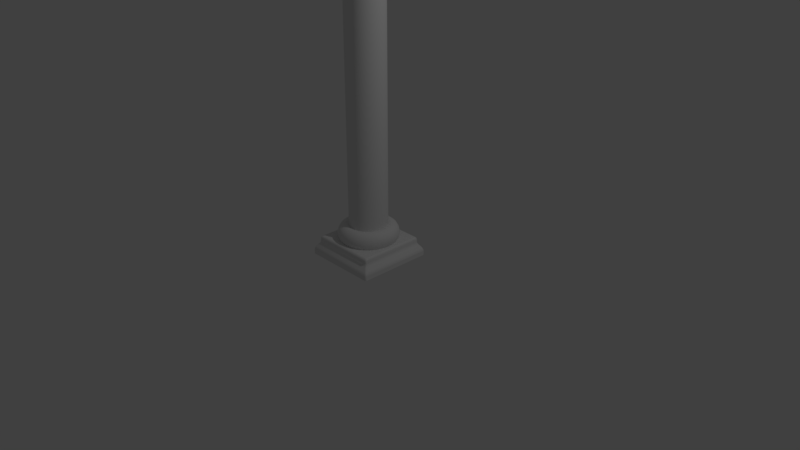# Source: pillar1.blend  (saved by Blender 2.79.0; exported with 4.5.12 LTS)
import bpy
from mathutils import Matrix  # noqa: F401  (used for matrix-valued properties, if any)

bpy.ops.wm.read_factory_settings(use_empty=True)
scene = bpy.context.scene
scene.name = 'Scene'

# ---- collections
col_collection_1 = bpy.data.collections.new('Collection 1'); scene.collection.children.link(col_collection_1)

# ---- world
world_world = bpy.data.worlds.new('World'); scene.world = world_world
world_world.color = (0.05088, 0.05088, 0.05088)
world_world.use_sun_shadow = False
world_world.sun_shadow_jitter_overblur = 0.0
world_world.cycles.sampling_method = 'MANUAL'

# ---- cameras
cam_camera = bpy.data.cameras.new('Camera')
cam_camera.clip_end = 100.0
cam_camera.lens = 35.0
cam_camera.sensor_width = 32.0
cam_camera.sensor_height = 18.0
cam_camera.ortho_scale = 7.314
cam_camera.dof.focus_distance = 0.0
cam_camera.dof.aperture_fstop = 128.0

# ---- lights
light_lamp = bpy.data.lights.new('Lamp', 'POINT')
light_lamp.transmission_factor = 0.0
light_lamp.cutoff_distance = 30.0
light_lamp.energy = 100.0
light_lamp.shadow_buffer_clip_start = 1.001
light_lamp.shadow_soft_size = 0.1
light_lamp.shadow_maximum_resolution = 0.006
light_lamp.use_absolute_resolution = True

# ---- meshes
me_cylinder = bpy.data.meshes.new('Cylinder')
me_cylinder.from_pydata([(4.016e-08, 0.25, 0.3125), (0.04877, 0.2452, 0.3125), (0.09567, 0.231, 0.3125), (0.1389, 0.2079, 0.3125), (0.1768, 0.1768, 0.3125), (0.2079, 0.1389, 0.3125), (0.231, 0.09567, 0.3125), (0.2452, 0.04877, 0.3125), (0.25, 2.464e-07, 0.3125), (0.2452, -0.04877, 0.3125), (0.231, -0.09567, 0.3125), (0.2079, -0.1389, 0.3125), (0.1768, -0.1768, 0.3125), (0.1389, -0.2079, 0.3125), (0.09567, -0.231, 0.3125), (0.04877, -0.2452, 0.3125), (-4.13e-08, -0.25, 0.3125), (-0.04877, -0.2452, 0.3125), (-0.09567, -0.231, 0.3125), (-0.1389, -0.2079, 0.3125), (-0.1768, -0.1768, 0.3125), (-0.2079, -0.1389, 0.3125), (-0.231, -0.09567, 0.3125), (-0.2452, -0.04877, 0.3125), (-0.25, 4.689e-07, 0.3125), (-0.2452, 0.04877, 0.3125), (-0.231, 0.09567, 0.3125), (-0.2079, 0.1389, 0.3125), (-0.1768, 0.1768, 0.3125), (-0.1389, 0.2079, 0.3125), (-0.09567, 0.231, 0.3125), (-0.04877, 0.2452, 0.3125), (0.3937, -1.227e-08, 0.325), (0.3854, -1.227e-08, 0.3728), (0.3617, -1.227e-08, 0.4134), (0.3262, -1.227e-08, 0.4405), (0.2844, -1.227e-08, 0.45), (0.2425, -1.227e-08, 0.4405), (0.207, -1.227e-08, 0.4134), (0.1833, -1.227e-08, 0.3728), (0.175, -1.227e-08, 0.325), (0.1833, -1.227e-08, 0.2772), (0.207, -1.227e-08, 0.2366), (0.2425, -1.227e-08, 0.2095), (0.2844, -1.227e-08, 0.2), (0.3262, -1.227e-08, 0.2095), (0.3617, -1.227e-08, 0.2366), (0.3854, -1.227e-08, 0.2772), (0.3862, 0.07682, 0.325), (0.378, 0.07519, 0.3728), (0.3548, 0.07057, 0.4134), (0.32, 0.06364, 0.4405), (0.2789, 0.05548, 0.45), (0.2379, 0.04731, 0.4405), (0.2031, 0.04039, 0.4134), (0.1798, 0.03577, 0.3728), (0.1716, 0.03414, 0.325), (0.1798, 0.03577, 0.2772), (0.2031, 0.04039, 0.2366), (0.2379, 0.04731, 0.2095), (0.2789, 0.05548, 0.2), (0.32, 0.06364, 0.2095), (0.3548, 0.07057, 0.2366), (0.378, 0.07519, 0.2772), (0.3638, 0.1507, 0.325), (0.3561, 0.1475, 0.3728), (0.3342, 0.1384, 0.4134), (0.3014, 0.1248, 0.4405), (0.2627, 0.1088, 0.45), (0.2241, 0.09281, 0.4405), (0.1913, 0.07923, 0.4134), (0.1694, 0.07016, 0.3728), (0.1617, 0.06697, 0.325), (0.1694, 0.07016, 0.2772), (0.1913, 0.07923, 0.2366), (0.2241, 0.09281, 0.2095), (0.2627, 0.1088, 0.2), (0.3014, 0.1248, 0.2095), (0.3342, 0.1384, 0.2366), (0.3561, 0.1475, 0.2772), (0.3274, 0.2188, 0.325), (0.3205, 0.2141, 0.3728), (0.3008, 0.201, 0.4134), (0.2713, 0.1812, 0.4405), (0.2364, 0.158, 0.45), (0.2016, 0.1347, 0.4405), (0.1721, 0.115, 0.4134), (0.1524, 0.1019, 0.3728), (0.1455, 0.09722, 0.325), (0.1524, 0.1019, 0.2772), (0.1721, 0.115, 0.2366), (0.2016, 0.1347, 0.2095), (0.2364, 0.158, 0.2), (0.2713, 0.1812, 0.2095), (0.3008, 0.201, 0.2366), (0.3205, 0.2141, 0.2772), (0.2784, 0.2784, 0.325), (0.2725, 0.2725, 0.3728), (0.2558, 0.2558, 0.4134), (0.2307, 0.2307, 0.4405), (0.2011, 0.2011, 0.45), (0.1715, 0.1715, 0.4405), (0.1464, 0.1464, 0.4134), (0.1296, 0.1296, 0.3728), (0.1237, 0.1237, 0.325), (0.1296, 0.1296, 0.2772), (0.1464, 0.1464, 0.2366), (0.1715, 0.1715, 0.2095), (0.2011, 0.2011, 0.2), (0.2307, 0.2307, 0.2095), (0.2558, 0.2558, 0.2366), (0.2725, 0.2725, 0.2772), (0.2188, 0.3274, 0.325), (0.2141, 0.3205, 0.3728), (0.201, 0.3008, 0.4134), (0.1812, 0.2713, 0.4405), (0.158, 0.2364, 0.45), (0.1347, 0.2016, 0.4405), (0.115, 0.1721, 0.4134), (0.1019, 0.1524, 0.3728), (0.09722, 0.1455, 0.325), (0.1019, 0.1524, 0.2772), (0.115, 0.1721, 0.2366), (0.1347, 0.2016, 0.2095), (0.158, 0.2364, 0.2), (0.1812, 0.2713, 0.2095), (0.201, 0.3008, 0.2366), (0.2141, 0.3205, 0.2772), (0.1507, 0.3638, 0.325), (0.1475, 0.3561, 0.3728), (0.1384, 0.3342, 0.4134), (0.1248, 0.3014, 0.4405), (0.1088, 0.2627, 0.45), (0.09281, 0.2241, 0.4405), (0.07923, 0.1913, 0.4134), (0.07016, 0.1694, 0.3728), (0.06697, 0.1617, 0.325), (0.07016, 0.1694, 0.2772), (0.07923, 0.1913, 0.2366), (0.09281, 0.2241, 0.2095), (0.1088, 0.2627, 0.2), (0.1248, 0.3014, 0.2095), (0.1384, 0.3342, 0.2366), (0.1475, 0.3561, 0.2772), (0.07682, 0.3862, 0.325), (0.07519, 0.378, 0.3728), (0.07057, 0.3548, 0.4134), (0.06364, 0.32, 0.4405), (0.05548, 0.2789, 0.45), (0.04731, 0.2379, 0.4405), (0.04039, 0.2031, 0.4134), (0.03577, 0.1798, 0.3728), (0.03414, 0.1716, 0.325), (0.03577, 0.1798, 0.2772), (0.04039, 0.2031, 0.2366), (0.04731, 0.2379, 0.2095), (0.05548, 0.2789, 0.2), (0.06364, 0.32, 0.2095), (0.07057, 0.3548, 0.2366), (0.07519, 0.378, 0.2772), (2.781e-08, 0.3937, 0.325), (2.719e-08, 0.3854, 0.3728), (2.54e-08, 0.3617, 0.4134), (2.272e-08, 0.3262, 0.4405), (1.956e-08, 0.2844, 0.45), (1.64e-08, 0.2425, 0.4405), (1.372e-08, 0.207, 0.4134), (1.193e-08, 0.1833, 0.3728), (1.13e-08, 0.175, 0.325), (1.193e-08, 0.1833, 0.2772), (1.372e-08, 0.207, 0.2366), (1.64e-08, 0.2425, 0.2095), (1.956e-08, 0.2844, 0.2), (2.272e-08, 0.3262, 0.2095), (2.54e-08, 0.3617, 0.2366), (2.719e-08, 0.3854, 0.2772), (-0.07682, 0.3862, 0.325), (-0.07519, 0.378, 0.3728), (-0.07057, 0.3548, 0.4134), (-0.06364, 0.32, 0.4405), (-0.05548, 0.2789, 0.45), (-0.04731, 0.2379, 0.4405), (-0.04039, 0.2031, 0.4134), (-0.03577, 0.1798, 0.3728), (-0.03414, 0.1716, 0.325), (-0.03577, 0.1798, 0.2772), (-0.04039, 0.2031, 0.2366), (-0.04731, 0.2379, 0.2095), (-0.05548, 0.2789, 0.2), (-0.06364, 0.32, 0.2095), (-0.07057, 0.3548, 0.2366), (-0.07519, 0.378, 0.2772), (-0.1507, 0.3638, 0.325), (-0.1475, 0.3561, 0.3728), (-0.1384, 0.3342, 0.4134), (-0.1248, 0.3014, 0.4405), (-0.1088, 0.2627, 0.45), (-0.09281, 0.2241, 0.4405), (-0.07923, 0.1913, 0.4134), (-0.07016, 0.1694, 0.3728), (-0.06697, 0.1617, 0.325), (-0.07016, 0.1694, 0.2772), (-0.07923, 0.1913, 0.2366), (-0.09281, 0.2241, 0.2095), (-0.1088, 0.2627, 0.2), (-0.1248, 0.3014, 0.2095), (-0.1384, 0.3342, 0.2366), (-0.1475, 0.3561, 0.2772), (-0.2188, 0.3274, 0.325), (-0.2141, 0.3205, 0.3728), (-0.201, 0.3008, 0.4134), (-0.1812, 0.2713, 0.4405), (-0.158, 0.2364, 0.45), (-0.1347, 0.2016, 0.4405), (-0.115, 0.1721, 0.4134), (-0.1019, 0.1524, 0.3728), (-0.09722, 0.1455, 0.325), (-0.1019, 0.1524, 0.2772), (-0.115, 0.1721, 0.2366), (-0.1347, 0.2016, 0.2095), (-0.158, 0.2364, 0.2), (-0.1812, 0.2713, 0.2095), (-0.201, 0.3008, 0.2366), (-0.2141, 0.3205, 0.2772), (-0.2784, 0.2784, 0.325), (-0.2725, 0.2725, 0.3728), (-0.2558, 0.2558, 0.4134), (-0.2307, 0.2307, 0.4405), (-0.2011, 0.2011, 0.45), (-0.1715, 0.1715, 0.4405), (-0.1464, 0.1464, 0.4134), (-0.1296, 0.1296, 0.3728), (-0.1237, 0.1237, 0.325), (-0.1296, 0.1296, 0.2772), (-0.1464, 0.1464, 0.2366), (-0.1715, 0.1715, 0.2095), (-0.2011, 0.2011, 0.2), (-0.2307, 0.2307, 0.2095), (-0.2558, 0.2558, 0.2366), (-0.2725, 0.2725, 0.2772), (-0.3274, 0.2188, 0.325), (-0.3205, 0.2141, 0.3728), (-0.3008, 0.201, 0.4134), (-0.2713, 0.1812, 0.4405), (-0.2364, 0.158, 0.45), (-0.2016, 0.1347, 0.4405), (-0.1721, 0.115, 0.4134), (-0.1524, 0.1019, 0.3728), (-0.1455, 0.09722, 0.325), (-0.1524, 0.1019, 0.2772), (-0.1721, 0.115, 0.2366), (-0.2016, 0.1347, 0.2095), (-0.2364, 0.158, 0.2), (-0.2713, 0.1812, 0.2095), (-0.3008, 0.201, 0.2366), (-0.3205, 0.2141, 0.2772), (-0.3638, 0.1507, 0.325), (-0.3561, 0.1475, 0.3728), (-0.3342, 0.1384, 0.4134), (-0.3014, 0.1248, 0.4405), (-0.2627, 0.1088, 0.45), (-0.2241, 0.09281, 0.4405), (-0.1913, 0.07923, 0.4134), (-0.1694, 0.07016, 0.3728), (-0.1617, 0.06697, 0.325), (-0.1694, 0.07016, 0.2772), (-0.1913, 0.07923, 0.2366), (-0.2241, 0.09281, 0.2095), (-0.2627, 0.1088, 0.2), (-0.3014, 0.1248, 0.2095), (-0.3342, 0.1384, 0.2366), (-0.3561, 0.1475, 0.2772), (-0.3862, 0.07682, 0.325), (-0.378, 0.07519, 0.3728), (-0.3548, 0.07057, 0.4134), (-0.32, 0.06364, 0.4405), (-0.2789, 0.05548, 0.45), (-0.2379, 0.04731, 0.4405), (-0.2031, 0.04039, 0.4134), (-0.1798, 0.03577, 0.3728), (-0.1716, 0.03414, 0.325), (-0.1798, 0.03577, 0.2772), (-0.2031, 0.04039, 0.2366), (-0.2379, 0.04731, 0.2095), (-0.2789, 0.05548, 0.2), (-0.32, 0.06364, 0.2095), (-0.3548, 0.07057, 0.2366), (-0.378, 0.07519, 0.2772), (-0.3937, 2.215e-08, 0.325), (-0.3854, 2.142e-08, 0.3728), (-0.3617, 1.935e-08, 0.4134), (-0.3262, 1.625e-08, 0.4405), (-0.2844, 1.259e-08, 0.45), (-0.2425, 8.931e-09, 0.4405), (-0.207, 5.829e-09, 0.4134), (-0.1833, 3.757e-09, 0.3728), (-0.175, 3.029e-09, 0.325), (-0.1833, 3.757e-09, 0.2772), (-0.207, 5.829e-09, 0.2366), (-0.2425, 8.931e-09, 0.2095), (-0.2844, 1.259e-08, 0.2), (-0.3262, 1.625e-08, 0.2095), (-0.3617, 1.935e-08, 0.2366), (-0.3854, 2.142e-08, 0.2772), (-0.3862, -0.07682, 0.325), (-0.378, -0.07519, 0.3728), (-0.3548, -0.07057, 0.4134), (-0.32, -0.06364, 0.4405), (-0.2789, -0.05548, 0.45), (-0.2379, -0.04731, 0.4405), (-0.2031, -0.04039, 0.4134), (-0.1798, -0.03577, 0.3728), (-0.1716, -0.03414, 0.325), (-0.1798, -0.03577, 0.2772), (-0.2031, -0.04039, 0.2366), (-0.2379, -0.04731, 0.2095), (-0.2789, -0.05548, 0.2), (-0.32, -0.06364, 0.2095), (-0.3548, -0.07057, 0.2366), (-0.378, -0.07519, 0.2772), (-0.3638, -0.1507, 0.325), (-0.3561, -0.1475, 0.3728), (-0.3342, -0.1384, 0.4134), (-0.3014, -0.1248, 0.4405), (-0.2627, -0.1088, 0.45), (-0.2241, -0.09281, 0.4405), (-0.1913, -0.07923, 0.4134), (-0.1694, -0.07016, 0.3728), (-0.1617, -0.06697, 0.325), (-0.1694, -0.07016, 0.2772), (-0.1913, -0.07923, 0.2366), (-0.2241, -0.09281, 0.2095), (-0.2627, -0.1088, 0.2), (-0.3014, -0.1248, 0.2095), (-0.3342, -0.1384, 0.2366), (-0.3561, -0.1475, 0.2772), (-0.3274, -0.2188, 0.325), (-0.3205, -0.2141, 0.3728), (-0.3008, -0.201, 0.4134), (-0.2713, -0.1812, 0.4405), (-0.2364, -0.158, 0.45), (-0.2016, -0.1347, 0.4405), (-0.1721, -0.115, 0.4134), (-0.1524, -0.1019, 0.3728), (-0.1455, -0.09722, 0.325), (-0.1524, -0.1019, 0.2772), (-0.1721, -0.115, 0.2366), (-0.2016, -0.1347, 0.2095), (-0.2364, -0.158, 0.2), (-0.2713, -0.1812, 0.2095), (-0.3008, -0.201, 0.2366), (-0.3205, -0.2141, 0.2772), (-0.2784, -0.2784, 0.325), (-0.2725, -0.2725, 0.3728), (-0.2558, -0.2558, 0.4134), (-0.2307, -0.2307, 0.4405), (-0.2011, -0.2011, 0.45), (-0.1715, -0.1715, 0.4405), (-0.1464, -0.1464, 0.4134), (-0.1296, -0.1296, 0.3728), (-0.1237, -0.1237, 0.325), (-0.1296, -0.1296, 0.2772), (-0.1464, -0.1464, 0.2366), (-0.1715, -0.1715, 0.2095), (-0.2011, -0.2011, 0.2), (-0.2307, -0.2307, 0.2095), (-0.2558, -0.2558, 0.2366), (-0.2725, -0.2725, 0.2772), (-0.2188, -0.3274, 0.325), (-0.2141, -0.3205, 0.3728), (-0.201, -0.3008, 0.4134), (-0.1812, -0.2713, 0.4405), (-0.158, -0.2364, 0.45), (-0.1347, -0.2016, 0.4405), (-0.115, -0.1721, 0.4134), (-0.1019, -0.1524, 0.3728), (-0.09722, -0.1455, 0.325), (-0.1019, -0.1524, 0.2772), (-0.115, -0.1721, 0.2366), (-0.1347, -0.2016, 0.2095), (-0.158, -0.2364, 0.2), (-0.1812, -0.2713, 0.2095), (-0.201, -0.3008, 0.2366), (-0.2141, -0.3205, 0.2772), (-0.1507, -0.3638, 0.325), (-0.1475, -0.3561, 0.3728), (-0.1384, -0.3342, 0.4134), (-0.1248, -0.3014, 0.4405), (-0.1088, -0.2627, 0.45), (-0.09281, -0.2241, 0.4405), (-0.07923, -0.1913, 0.4134), (-0.07016, -0.1694, 0.3728), (-0.06697, -0.1617, 0.325), (-0.07016, -0.1694, 0.2772), (-0.07923, -0.1913, 0.2366), (-0.09281, -0.2241, 0.2095), (-0.1088, -0.2627, 0.2), (-0.1248, -0.3014, 0.2095), (-0.1384, -0.3342, 0.2366), (-0.1475, -0.3561, 0.2772), (-0.07682, -0.3862, 0.325), (-0.07519, -0.378, 0.3728), (-0.07057, -0.3548, 0.4134), (-0.06364, -0.32, 0.4405), (-0.05548, -0.2789, 0.45), (-0.04731, -0.2379, 0.4405), (-0.04039, -0.2031, 0.4134), (-0.03577, -0.1798, 0.3728), (-0.03414, -0.1716, 0.325), (-0.03577, -0.1798, 0.2772), (-0.04039, -0.2031, 0.2366), (-0.04731, -0.2379, 0.2095), (-0.05548, -0.2789, 0.2), (-0.06364, -0.32, 0.2095), (-0.07057, -0.3548, 0.2366), (-0.07519, -0.378, 0.2772), (2.781e-08, -0.3937, 0.325), (2.719e-08, -0.3854, 0.3728), (2.54e-08, -0.3617, 0.4134), (2.272e-08, -0.3262, 0.4405), (1.956e-08, -0.2844, 0.45), (1.64e-08, -0.2425, 0.4405), (1.372e-08, -0.207, 0.4134), (1.193e-08, -0.1833, 0.3728), (1.13e-08, -0.175, 0.325), (1.193e-08, -0.1833, 0.2772), (1.372e-08, -0.207, 0.2366), (1.64e-08, -0.2425, 0.2095), (1.956e-08, -0.2844, 0.2), (2.272e-08, -0.3262, 0.2095), (2.54e-08, -0.3617, 0.2366), (2.719e-08, -0.3854, 0.2772), (0.07682, -0.3862, 0.325), (0.07519, -0.378, 0.3728), (0.07057, -0.3548, 0.4134), (0.06364, -0.32, 0.4405), (0.05548, -0.2789, 0.45), (0.04731, -0.2379, 0.4405), (0.04039, -0.2031, 0.4134), (0.03577, -0.1798, 0.3728), (0.03414, -0.1716, 0.325), (0.03577, -0.1798, 0.2772), (0.04039, -0.2031, 0.2366), (0.04731, -0.2379, 0.2095), (0.05548, -0.2789, 0.2), (0.06364, -0.32, 0.2095), (0.07057, -0.3548, 0.2366), (0.07519, -0.378, 0.2772), (0.1507, -0.3638, 0.325), (0.1475, -0.3561, 0.3728), (0.1384, -0.3342, 0.4134), (0.1248, -0.3014, 0.4405), (0.1088, -0.2627, 0.45), (0.09281, -0.2241, 0.4405), (0.07923, -0.1913, 0.4134), (0.07016, -0.1694, 0.3728), (0.06697, -0.1617, 0.325), (0.07016, -0.1694, 0.2772), (0.07923, -0.1913, 0.2366), (0.09281, -0.2241, 0.2095), (0.1088, -0.2627, 0.2), (0.1248, -0.3014, 0.2095), (0.1384, -0.3342, 0.2366), (0.1475, -0.3561, 0.2772), (0.2188, -0.3274, 0.325), (0.2141, -0.3205, 0.3728), (0.201, -0.3008, 0.4134), (0.1812, -0.2713, 0.4405), (0.158, -0.2364, 0.45), (0.1347, -0.2016, 0.4405), (0.115, -0.1721, 0.4134), (0.1019, -0.1524, 0.3728), (0.09722, -0.1455, 0.325), (0.1019, -0.1524, 0.2772), (0.115, -0.1721, 0.2366), (0.1347, -0.2016, 0.2095), (0.158, -0.2364, 0.2), (0.1812, -0.2713, 0.2095), (0.201, -0.3008, 0.2366), (0.2141, -0.3205, 0.2772), (0.2784, -0.2784, 0.325), (0.2725, -0.2725, 0.3728), (0.2558, -0.2558, 0.4134), (0.2307, -0.2307, 0.4405), (0.2011, -0.2011, 0.45), (0.1715, -0.1715, 0.4405), (0.1464, -0.1464, 0.4134), (0.1296, -0.1296, 0.3728), (0.1237, -0.1237, 0.325), (0.1296, -0.1296, 0.2772), (0.1464, -0.1464, 0.2366), (0.1715, -0.1715, 0.2095), (0.2011, -0.2011, 0.2), (0.2307, -0.2307, 0.2095), (0.2558, -0.2558, 0.2366), (0.2725, -0.2725, 0.2772), (0.3274, -0.2188, 0.325), (0.3205, -0.2141, 0.3728), (0.3008, -0.201, 0.4134), (0.2713, -0.1812, 0.4405), (0.2364, -0.158, 0.45), (0.2016, -0.1347, 0.4405), (0.1721, -0.115, 0.4134), (0.1524, -0.1019, 0.3728), (0.1455, -0.09722, 0.325), (0.1524, -0.1019, 0.2772), (0.1721, -0.115, 0.2366), (0.2016, -0.1347, 0.2095), (0.2364, -0.158, 0.2), (0.2713, -0.1812, 0.2095), (0.3008, -0.201, 0.2366), (0.3205, -0.2141, 0.2772), (0.3638, -0.1507, 0.325), (0.3561, -0.1475, 0.3728), (0.3342, -0.1384, 0.4134), (0.3014, -0.1248, 0.4405), (0.2627, -0.1088, 0.45), (0.2241, -0.09281, 0.4405), (0.1913, -0.07923, 0.4134), (0.1694, -0.07016, 0.3728), (0.1617, -0.06697, 0.325), (0.1694, -0.07016, 0.2772), (0.1913, -0.07923, 0.2366), (0.2241, -0.09281, 0.2095), (0.2627, -0.1088, 0.2), (0.3014, -0.1248, 0.2095), (0.3342, -0.1384, 0.2366), (0.3561, -0.1475, 0.2772), (0.3862, -0.07682, 0.325), (0.378, -0.07519, 0.3728), (0.3548, -0.07057, 0.4134), (0.32, -0.06364, 0.4405), (0.2789, -0.05548, 0.45), (0.2379, -0.04731, 0.4405), (0.2031, -0.04039, 0.4134), (0.1798, -0.03577, 0.3728), (0.1716, -0.03414, 0.325), (0.1798, -0.03577, 0.2772), (0.2031, -0.04039, 0.2366), (0.2379, -0.04731, 0.2095), (0.2789, -0.05548, 0.2), (0.32, -0.06364, 0.2095), (0.3548, -0.07057, 0.2366), (0.378, -0.07519, 0.2772), (-0.4819, -0.5, 0.0), (-0.5, -0.4819, 0.0), (-0.4947, -0.4947, 0.0), (-0.5, 0.4819, 0.0), (-0.4819, 0.5, 0.0), (-0.4947, 0.4947, 0.0), (0.5, -0.4819, 0.0), (0.4819, -0.5, 0.0), (0.4947, -0.4947, 0.0), (0.4819, 0.5, 0.0), (0.5, 0.4819, 0.0), (0.4947, 0.4947, 0.0), (-0.4125, -0.3944, 0.25), (-0.3944, -0.4125, 0.25), (-0.4072, -0.4072, 0.25), (-0.4375, -0.4194, 0.225), (-0.4194, -0.4375, 0.225), (-0.4322, -0.4322, 0.225), (-0.4302, -0.4121, 0.2427), (-0.4121, -0.4302, 0.2427), (-0.4249, -0.4249, 0.2427), (-0.3944, 0.4125, 0.25), (-0.4125, 0.3944, 0.25), (-0.4072, 0.4072, 0.25), (-0.4194, 0.4375, 0.225), (-0.4375, 0.4194, 0.225), (-0.4322, 0.4322, 0.225), (-0.4121, 0.4302, 0.2427), (-0.4302, 0.4121, 0.2427), (-0.4249, 0.4249, 0.2427), (0.3944, -0.4125, 0.25), (0.4125, -0.3944, 0.25), (0.4072, -0.4072, 0.25), (0.4194, -0.4375, 0.225), (0.4375, -0.4194, 0.225), (0.4322, -0.4322, 0.225), (0.4121, -0.4302, 0.2427), (0.4302, -0.4121, 0.2427), (0.4249, -0.4249, 0.2427), (0.4125, 0.3944, 0.25), (0.3944, 0.4125, 0.25), (0.4072, 0.4072, 0.25), (0.4375, 0.4194, 0.225), (0.4194, 0.4375, 0.225), (0.4322, 0.4322, 0.225), (0.4302, 0.4121, 0.2427), (0.4121, 0.4302, 0.2427), (0.4249, 0.4249, 0.2427), (-0.4669, -0.485, 0.1033), (-0.485, -0.4669, 0.1033), (-0.4797, -0.4797, 0.1033), (-0.5, -0.4819, 0.05833), (-0.4819, -0.5, 0.05833), (-0.4947, -0.4947, 0.05833), (-0.4956, -0.4775, 0.08187), (-0.4775, -0.4956, 0.08187), (-0.4903, -0.4903, 0.08187), (-0.4194, -0.4375, 0.1917), (-0.4375, -0.4194, 0.1917), (-0.4322, -0.4322, 0.1917), (-0.4525, -0.4344, 0.1467), (-0.4344, -0.4525, 0.1467), (-0.4472, -0.4472, 0.1467), (-0.4419, -0.4238, 0.1681), (-0.4238, -0.4419, 0.1681), (-0.4366, -0.4366, 0.1681), (-0.4344, 0.4525, 0.1467), (-0.4525, 0.4344, 0.1467), (-0.4472, 0.4472, 0.1467), (-0.4375, 0.4194, 0.1917), (-0.4194, 0.4375, 0.1917), (-0.4322, 0.4322, 0.1917), (-0.4238, 0.4419, 0.1681), (-0.4419, 0.4238, 0.1681), (-0.4366, 0.4366, 0.1681), (-0.4819, 0.5, 0.05833), (-0.5, 0.4819, 0.05833), (-0.4947, 0.4947, 0.05833), (-0.485, 0.4669, 0.1033), (-0.4669, 0.485, 0.1033), (-0.4797, 0.4797, 0.1033), (-0.4775, 0.4956, 0.08187), (-0.4956, 0.4775, 0.08187), (-0.4903, 0.4903, 0.08187), (0.4525, 0.4344, 0.1467), (0.4344, 0.4525, 0.1467), (0.4472, 0.4472, 0.1467), (0.4194, 0.4375, 0.1917), (0.4375, 0.4194, 0.1917), (0.4322, 0.4322, 0.1917), (0.4419, 0.4238, 0.1681), (0.4238, 0.4419, 0.1681), (0.4366, 0.4366, 0.1681), (0.5, 0.4819, 0.05833), (0.4819, 0.5, 0.05833), (0.4947, 0.4947, 0.05833), (0.4669, 0.485, 0.1033), (0.485, 0.4669, 0.1033), (0.4797, 0.4797, 0.1033), (0.4956, 0.4775, 0.08187), (0.4775, 0.4956, 0.08187), (0.4903, 0.4903, 0.08187), (0.4344, -0.4525, 0.1467), (0.4525, -0.4344, 0.1467), (0.4472, -0.4472, 0.1467), (0.4375, -0.4194, 0.1917), (0.4194, -0.4375, 0.1917), (0.4322, -0.4322, 0.1917), (0.4238, -0.4419, 0.1681), (0.4419, -0.4238, 0.1681), (0.4366, -0.4366, 0.1681), (0.4819, -0.5, 0.05833), (0.5, -0.4819, 0.05833), (0.4947, -0.4947, 0.05833), (0.485, -0.4669, 0.1033), (0.4669, -0.485, 0.1033), (0.4797, -0.4797, 0.1033), (0.4775, -0.4956, 0.08187), (0.4956, -0.4775, 0.08187), (0.4903, -0.4903, 0.08187), (4.016e-08, 0.25, 5.75), (0.04877, 0.2452, 5.75), (0.09567, 0.231, 5.75), (0.1389, 0.2079, 5.75), (0.1768, 0.1768, 5.75), (0.2079, 0.1389, 5.75), (0.231, 0.09567, 5.75), (0.2452, 0.04877, 5.75), (0.25, 2.464e-07, 5.75), (0.2452, -0.04877, 5.75), (0.231, -0.09567, 5.75), (0.2079, -0.1389, 5.75), (0.1768, -0.1768, 5.75), (0.1389, -0.2079, 5.75), (0.09567, -0.231, 5.75), (0.04877, -0.2452, 5.75), (-4.13e-08, -0.25, 5.75), (-0.04877, -0.2452, 5.75), (-0.09567, -0.231, 5.75), (-0.1389, -0.2079, 5.75), (-0.1768, -0.1768, 5.75), (-0.2079, -0.1389, 5.75), (-0.231, -0.09567, 5.75), (-0.2452, -0.04877, 5.75), (-0.25, 4.689e-07, 5.75), (-0.2452, 0.04877, 5.75), (-0.231, 0.09567, 5.75), (-0.2079, 0.1389, 5.75), (-0.1768, 0.1768, 5.75), (-0.1389, 0.2079, 5.75), (-0.09567, 0.231, 5.75), (-0.04877, 0.2452, 5.75), (0.3937, -1.227e-08, 5.738), (0.3854, -1.227e-08, 5.69), (0.3617, -1.227e-08, 5.649), (0.3262, -1.227e-08, 5.622), (0.2844, -1.227e-08, 5.613), (0.2425, -1.227e-08, 5.622), (0.207, -1.227e-08, 5.649), (0.1833, -1.227e-08, 5.69), (0.175, -1.227e-08, 5.738), (0.1833, -1.227e-08, 5.785), (0.207, -1.227e-08, 5.826), (0.2425, -1.227e-08, 5.853), (0.2844, -1.227e-08, 5.863), (0.3262, -1.227e-08, 5.853), (0.3617, -1.227e-08, 5.826), (0.3854, -1.227e-08, 5.785), (0.3862, 0.07682, 5.738), (0.378, 0.07519, 5.69), (0.3548, 0.07057, 5.649), (0.32, 0.06364, 5.622), (0.2789, 0.05548, 5.613), (0.2379, 0.04731, 5.622), (0.2031, 0.04039, 5.649), (0.1798, 0.03577, 5.69), (0.1716, 0.03414, 5.738), (0.1798, 0.03577, 5.785), (0.2031, 0.04039, 5.826), (0.2379, 0.04731, 5.853), (0.2789, 0.05548, 5.863), (0.32, 0.06364, 5.853), (0.3548, 0.07057, 5.826), (0.378, 0.07519, 5.785), (0.3638, 0.1507, 5.738), (0.3561, 0.1475, 5.69), (0.3342, 0.1384, 5.649), (0.3014, 0.1248, 5.622), (0.2627, 0.1088, 5.613), (0.2241, 0.09281, 5.622), (0.1913, 0.07923, 5.649), (0.1694, 0.07016, 5.69), (0.1617, 0.06697, 5.738), (0.1694, 0.07016, 5.785), (0.1913, 0.07923, 5.826), (0.2241, 0.09281, 5.853), (0.2627, 0.1088, 5.863), (0.3014, 0.1248, 5.853), (0.3342, 0.1384, 5.826), (0.3561, 0.1475, 5.785), (0.3274, 0.2188, 5.738), (0.3205, 0.2141, 5.69), (0.3008, 0.201, 5.649), (0.2713, 0.1812, 5.622), (0.2364, 0.158, 5.613), (0.2016, 0.1347, 5.622), (0.1721, 0.115, 5.649), (0.1524, 0.1019, 5.69), (0.1455, 0.09722, 5.738), (0.1524, 0.1019, 5.785), (0.1721, 0.115, 5.826), (0.2016, 0.1347, 5.853), (0.2364, 0.158, 5.863), (0.2713, 0.1812, 5.853), (0.3008, 0.201, 5.826), (0.3205, 0.2141, 5.785), (0.2784, 0.2784, 5.738), (0.2725, 0.2725, 5.69), (0.2558, 0.2558, 5.649), (0.2307, 0.2307, 5.622), (0.2011, 0.2011, 5.613), (0.1715, 0.1715, 5.622), (0.1464, 0.1464, 5.649), (0.1296, 0.1296, 5.69), (0.1237, 0.1237, 5.738), (0.1296, 0.1296, 5.785), (0.1464, 0.1464, 5.826), (0.1715, 0.1715, 5.853), (0.2011, 0.2011, 5.863), (0.2307, 0.2307, 5.853), (0.2558, 0.2558, 5.826), (0.2725, 0.2725, 5.785), (0.2188, 0.3274, 5.738), (0.2141, 0.3205, 5.69), (0.201, 0.3008, 5.649), (0.1812, 0.2713, 5.622), (0.158, 0.2364, 5.613), (0.1347, 0.2016, 5.622), (0.115, 0.1721, 5.649), (0.1019, 0.1524, 5.69), (0.09722, 0.1455, 5.738), (0.1019, 0.1524, 5.785), (0.115, 0.1721, 5.826), (0.1347, 0.2016, 5.853), (0.158, 0.2364, 5.863), (0.1812, 0.2713, 5.853), (0.201, 0.3008, 5.826), (0.2141, 0.3205, 5.785), (0.1507, 0.3638, 5.738), (0.1475, 0.3561, 5.69), (0.1384, 0.3342, 5.649), (0.1248, 0.3014, 5.622), (0.1088, 0.2627, 5.613), (0.09281, 0.2241, 5.622), (0.07923, 0.1913, 5.649), (0.07016, 0.1694, 5.69), (0.06697, 0.1617, 5.738), (0.07016, 0.1694, 5.785), (0.07923, 0.1913, 5.826), (0.09281, 0.2241, 5.853), (0.1088, 0.2627, 5.863), (0.1248, 0.3014, 5.853), (0.1384, 0.3342, 5.826), (0.1475, 0.3561, 5.785), (0.07682, 0.3862, 5.738), (0.07519, 0.378, 5.69), (0.07057, 0.3548, 5.649), (0.06364, 0.32, 5.622), (0.05548, 0.2789, 5.613), (0.04731, 0.2379, 5.622), (0.04039, 0.2031, 5.649), (0.03577, 0.1798, 5.69), (0.03414, 0.1716, 5.738), (0.03577, 0.1798, 5.785), (0.04039, 0.2031, 5.826), (0.04731, 0.2379, 5.853), (0.05548, 0.2789, 5.863), (0.06364, 0.32, 5.853), (0.07057, 0.3548, 5.826), (0.07519, 0.378, 5.785), (2.781e-08, 0.3937, 5.738), (2.719e-08, 0.3854, 5.69), (2.54e-08, 0.3617, 5.649), (2.272e-08, 0.3262, 5.622), (1.956e-08, 0.2844, 5.613), (1.64e-08, 0.2425, 5.622), (1.372e-08, 0.207, 5.649), (1.193e-08, 0.1833, 5.69), (1.13e-08, 0.175, 5.738), (1.193e-08, 0.1833, 5.785), (1.372e-08, 0.207, 5.826), (1.64e-08, 0.2425, 5.853), (1.956e-08, 0.2844, 5.863), (2.272e-08, 0.3262, 5.853), (2.54e-08, 0.3617, 5.826), (2.719e-08, 0.3854, 5.785), (-0.07682, 0.3862, 5.738), (-0.07519, 0.378, 5.69), (-0.07057, 0.3548, 5.649), (-0.06364, 0.32, 5.622), (-0.05548, 0.2789, 5.613), (-0.04731, 0.2379, 5.622), (-0.04039, 0.2031, 5.649), (-0.03577, 0.1798, 5.69), (-0.03414, 0.1716, 5.738), (-0.03577, 0.1798, 5.785), (-0.04039, 0.2031, 5.826), (-0.04731, 0.2379, 5.853), (-0.05548, 0.2789, 5.863), (-0.06364, 0.32, 5.853), (-0.07057, 0.3548, 5.826), (-0.07519, 0.378, 5.785), (-0.1507, 0.3638, 5.738), (-0.1475, 0.3561, 5.69), (-0.1384, 0.3342, 5.649), (-0.1248, 0.3014, 5.622), (-0.1088, 0.2627, 5.613), (-0.09281, 0.2241, 5.622), (-0.07923, 0.1913, 5.649), (-0.07016, 0.1694, 5.69), (-0.06697, 0.1617, 5.738), (-0.07016, 0.1694, 5.785), (-0.07923, 0.1913, 5.826), (-0.09281, 0.2241, 5.853), (-0.1088, 0.2627, 5.863), (-0.1248, 0.3014, 5.853), (-0.1384, 0.3342, 5.826), (-0.1475, 0.3561, 5.785), (-0.2188, 0.3274, 5.738), (-0.2141, 0.3205, 5.69), (-0.201, 0.3008, 5.649), (-0.1812, 0.2713, 5.622), (-0.158, 0.2364, 5.613), (-0.1347, 0.2016, 5.622), (-0.115, 0.1721, 5.649), (-0.1019, 0.1524, 5.69), (-0.09722, 0.1455, 5.738), (-0.1019, 0.1524, 5.785), (-0.115, 0.1721, 5.826), (-0.1347, 0.2016, 5.853), (-0.158, 0.2364, 5.863), (-0.1812, 0.2713, 5.853), (-0.201, 0.3008, 5.826), (-0.2141, 0.3205, 5.785), (-0.2784, 0.2784, 5.738), (-0.2725, 0.2725, 5.69), (-0.2558, 0.2558, 5.649), (-0.2307, 0.2307, 5.622), (-0.2011, 0.2011, 5.613), (-0.1715, 0.1715, 5.622), (-0.1464, 0.1464, 5.649), (-0.1296, 0.1296, 5.69), (-0.1237, 0.1237, 5.738), (-0.1296, 0.1296, 5.785), (-0.1464, 0.1464, 5.826), (-0.1715, 0.1715, 5.853), (-0.2011, 0.2011, 5.863), (-0.2307, 0.2307, 5.853), (-0.2558, 0.2558, 5.826), (-0.2725, 0.2725, 5.785), (-0.3274, 0.2188, 5.738), (-0.3205, 0.2141, 5.69), (-0.3008, 0.201, 5.649), (-0.2713, 0.1812, 5.622), (-0.2364, 0.158, 5.613), (-0.2016, 0.1347, 5.622), (-0.1721, 0.115, 5.649), (-0.1524, 0.1019, 5.69), (-0.1455, 0.09722, 5.738), (-0.1524, 0.1019, 5.785), (-0.1721, 0.115, 5.826), (-0.2016, 0.1347, 5.853), (-0.2364, 0.158, 5.863), (-0.2713, 0.1812, 5.853), (-0.3008, 0.201, 5.826), (-0.3205, 0.2141, 5.785), (-0.3638, 0.1507, 5.738), (-0.3561, 0.1475, 5.69), (-0.3342, 0.1384, 5.649), (-0.3014, 0.1248, 5.622), (-0.2627, 0.1088, 5.613), (-0.2241, 0.09281, 5.622), (-0.1913, 0.07923, 5.649), (-0.1694, 0.07016, 5.69), (-0.1617, 0.06697, 5.738), (-0.1694, 0.07016, 5.785), (-0.1913, 0.07923, 5.826), (-0.2241, 0.09281, 5.853), (-0.2627, 0.1088, 5.863), (-0.3014, 0.1248, 5.853), (-0.3342, 0.1384, 5.826), (-0.3561, 0.1475, 5.785), (-0.3862, 0.07682, 5.738), (-0.378, 0.07519, 5.69), (-0.3548, 0.07057, 5.649), (-0.32, 0.06364, 5.622), (-0.2789, 0.05548, 5.613), (-0.2379, 0.04731, 5.622), (-0.2031, 0.04039, 5.649), (-0.1798, 0.03577, 5.69), (-0.1716, 0.03414, 5.738), (-0.1798, 0.03577, 5.785), (-0.2031, 0.04039, 5.826), (-0.2379, 0.04731, 5.853), (-0.2789, 0.05548, 5.863), (-0.32, 0.06364, 5.853), (-0.3548, 0.07057, 5.826), (-0.378, 0.07519, 5.785), (-0.3937, 2.215e-08, 5.738), (-0.3854, 2.142e-08, 5.69), (-0.3617, 1.935e-08, 5.649), (-0.3262, 1.625e-08, 5.622), (-0.2844, 1.259e-08, 5.613), (-0.2425, 8.931e-09, 5.622), (-0.207, 5.829e-09, 5.649), (-0.1833, 3.757e-09, 5.69), (-0.175, 3.029e-09, 5.738), (-0.1833, 3.757e-09, 5.785), (-0.207, 5.829e-09, 5.826), (-0.2425, 8.931e-09, 5.853), (-0.2844, 1.259e-08, 5.863), (-0.3262, 1.625e-08, 5.853), (-0.3617, 1.935e-08, 5.826), (-0.3854, 2.142e-08, 5.785), (-0.3862, -0.07682, 5.738), (-0.378, -0.07519, 5.69), (-0.3548, -0.07057, 5.649), (-0.32, -0.06364, 5.622), (-0.2789, -0.05548, 5.613), (-0.2379, -0.04731, 5.622), (-0.2031, -0.04039, 5.649), (-0.1798, -0.03577, 5.69), (-0.1716, -0.03414, 5.738), (-0.1798, -0.03577, 5.785), (-0.2031, -0.04039, 5.826), (-0.2379, -0.04731, 5.853), (-0.2789, -0.05548, 5.863), (-0.32, -0.06364, 5.853), (-0.3548, -0.07057, 5.826), (-0.378, -0.07519, 5.785), (-0.3638, -0.1507, 5.738), (-0.3561, -0.1475, 5.69), (-0.3342, -0.1384, 5.649), (-0.3014, -0.1248, 5.622), (-0.2627, -0.1088, 5.613), (-0.2241, -0.09281, 5.622), (-0.1913, -0.07923, 5.649), (-0.1694, -0.07016, 5.69), (-0.1617, -0.06697, 5.738), (-0.1694, -0.07016, 5.785), (-0.1913, -0.07923, 5.826), (-0.2241, -0.09281, 5.853), (-0.2627, -0.1088, 5.863), (-0.3014, -0.1248, 5.853), (-0.3342, -0.1384, 5.826), (-0.3561, -0.1475, 5.785), (-0.3274, -0.2188, 5.738), (-0.3205, -0.2141, 5.69), (-0.3008, -0.201, 5.649), (-0.2713, -0.1812, 5.622), (-0.2364, -0.158, 5.613), (-0.2016, -0.1347, 5.622), (-0.1721, -0.115, 5.649), (-0.1524, -0.1019, 5.69), (-0.1455, -0.09722, 5.738), (-0.1524, -0.1019, 5.785), (-0.1721, -0.115, 5.826), (-0.2016, -0.1347, 5.853), (-0.2364, -0.158, 5.863), (-0.2713, -0.1812, 5.853), (-0.3008, -0.201, 5.826), (-0.3205, -0.2141, 5.785), (-0.2784, -0.2784, 5.738), (-0.2725, -0.2725, 5.69), (-0.2558, -0.2558, 5.649), (-0.2307, -0.2307, 5.622), (-0.2011, -0.2011, 5.613), (-0.1715, -0.1715, 5.622), (-0.1464, -0.1464, 5.649), (-0.1296, -0.1296, 5.69), (-0.1237, -0.1237, 5.738), (-0.1296, -0.1296, 5.785), (-0.1464, -0.1464, 5.826), (-0.1715, -0.1715, 5.853), (-0.2011, -0.2011, 5.863), (-0.2307, -0.2307, 5.853), (-0.2558, -0.2558, 5.826), (-0.2725, -0.2725, 5.785), (-0.2188, -0.3274, 5.738), (-0.2141, -0.3205, 5.69), (-0.201, -0.3008, 5.649), (-0.1812, -0.2713, 5.622), (-0.158, -0.2364, 5.613), (-0.1347, -0.2016, 5.622), (-0.115, -0.1721, 5.649), (-0.1019, -0.1524, 5.69), (-0.09722, -0.1455, 5.738), (-0.1019, -0.1524, 5.785), (-0.115, -0.1721, 5.826), (-0.1347, -0.2016, 5.853), (-0.158, -0.2364, 5.863), (-0.1812, -0.2713, 5.853), (-0.201, -0.3008, 5.826), (-0.2141, -0.3205, 5.785), (-0.1507, -0.3638, 5.738), (-0.1475, -0.3561, 5.69), (-0.1384, -0.3342, 5.649), (-0.1248, -0.3014, 5.622), (-0.1088, -0.2627, 5.613), (-0.09281, -0.2241, 5.622), (-0.07923, -0.1913, 5.649), (-0.07016, -0.1694, 5.69), (-0.06697, -0.1617, 5.738), (-0.07016, -0.1694, 5.785), (-0.07923, -0.1913, 5.826), (-0.09281, -0.2241, 5.853), (-0.1088, -0.2627, 5.863), (-0.1248, -0.3014, 5.853), (-0.1384, -0.3342, 5.826), (-0.1475, -0.3561, 5.785), (-0.07682, -0.3862, 5.738), (-0.07519, -0.378, 5.69), (-0.07057, -0.3548, 5.649), (-0.06364, -0.32, 5.622), (-0.05548, -0.2789, 5.613), (-0.04731, -0.2379, 5.622), (-0.04039, -0.2031, 5.649), (-0.03577, -0.1798, 5.69), (-0.03414, -0.1716, 5.738), (-0.03577, -0.1798, 5.785), (-0.04039, -0.2031, 5.826), (-0.04731, -0.2379, 5.853), (-0.05548, -0.2789, 5.863), (-0.06364, -0.32, 5.853), (-0.07057, -0.3548, 5.826), (-0.07519, -0.378, 5.785), (2.781e-08, -0.3937, 5.738), (2.719e-08, -0.3854, 5.69), (2.54e-08, -0.3617, 5.649), (2.272e-08, -0.3262, 5.622), (1.956e-08, -0.2844, 5.613), (1.64e-08, -0.2425, 5.622), (1.372e-08, -0.207, 5.649), (1.193e-08, -0.1833, 5.69), (1.13e-08, -0.175, 5.738), (1.193e-08, -0.1833, 5.785), (1.372e-08, -0.207, 5.826), (1.64e-08, -0.2425, 5.853), (1.956e-08, -0.2844, 5.863), (2.272e-08, -0.3262, 5.853), (2.54e-08, -0.3617, 5.826), (2.719e-08, -0.3854, 5.785), (0.07682, -0.3862, 5.738), (0.07519, -0.378, 5.69), (0.07057, -0.3548, 5.649), (0.06364, -0.32, 5.622), (0.05548, -0.2789, 5.613), (0.04731, -0.2379, 5.622), (0.04039, -0.2031, 5.649), (0.03577, -0.1798, 5.69), (0.03414, -0.1716, 5.738), (0.03577, -0.1798, 5.785), (0.04039, -0.2031, 5.826), (0.04731, -0.2379, 5.853), (0.05548, -0.2789, 5.863), (0.06364, -0.32, 5.853), (0.07057, -0.3548, 5.826), (0.07519, -0.378, 5.785), (0.1507, -0.3638, 5.738), (0.1475, -0.3561, 5.69), (0.1384, -0.3342, 5.649), (0.1248, -0.3014, 5.622), (0.1088, -0.2627, 5.613), (0.09281, -0.2241, 5.622), (0.07923, -0.1913, 5.649), (0.07016, -0.1694, 5.69), (0.06697, -0.1617, 5.738), (0.07016, -0.1694, 5.785), (0.07923, -0.1913, 5.826), (0.09281, -0.2241, 5.853), (0.1088, -0.2627, 5.863), (0.1248, -0.3014, 5.853), (0.1384, -0.3342, 5.826), (0.1475, -0.3561, 5.785), (0.2188, -0.3274, 5.738), (0.2141, -0.3205, 5.69), (0.201, -0.3008, 5.649), (0.1812, -0.2713, 5.622), (0.158, -0.2364, 5.613), (0.1347, -0.2016, 5.622), (0.115, -0.1721, 5.649), (0.1019, -0.1524, 5.69), (0.09722, -0.1455, 5.738), (0.1019, -0.1524, 5.785), (0.115, -0.1721, 5.826), (0.1347, -0.2016, 5.853), (0.158, -0.2364, 5.863), (0.1812, -0.2713, 5.853), (0.201, -0.3008, 5.826), (0.2141, -0.3205, 5.785), (0.2784, -0.2784, 5.738), (0.2725, -0.2725, 5.69), (0.2558, -0.2558, 5.649), (0.2307, -0.2307, 5.622), (0.2011, -0.2011, 5.613), (0.1715, -0.1715, 5.622), (0.1464, -0.1464, 5.649), (0.1296, -0.1296, 5.69), (0.1237, -0.1237, 5.738), (0.1296, -0.1296, 5.785), (0.1464, -0.1464, 5.826), (0.1715, -0.1715, 5.853), (0.2011, -0.2011, 5.863), (0.2307, -0.2307, 5.853), (0.2558, -0.2558, 5.826), (0.2725, -0.2725, 5.785), (0.3274, -0.2188, 5.738), (0.3205, -0.2141, 5.69), (0.3008, -0.201, 5.649), (0.2713, -0.1812, 5.622), (0.2364, -0.158, 5.613), (0.2016, -0.1347, 5.622), (0.1721, -0.115, 5.649), (0.1524, -0.1019, 5.69), (0.1455, -0.09722, 5.738), (0.1524, -0.1019, 5.785), (0.1721, -0.115, 5.826), (0.2016, -0.1347, 5.853), (0.2364, -0.158, 5.863), (0.2713, -0.1812, 5.853), (0.3008, -0.201, 5.826), (0.3205, -0.2141, 5.785), (0.3638, -0.1507, 5.738), (0.3561, -0.1475, 5.69), (0.3342, -0.1384, 5.649), (0.3014, -0.1248, 5.622), (0.2627, -0.1088, 5.613), (0.2241, -0.09281, 5.622), (0.1913, -0.07923, 5.649), (0.1694, -0.07016, 5.69), (0.1617, -0.06697, 5.738), (0.1694, -0.07016, 5.785), (0.1913, -0.07923, 5.826), (0.2241, -0.09281, 5.853), (0.2627, -0.1088, 5.863), (0.3014, -0.1248, 5.853), (0.3342, -0.1384, 5.826), (0.3561, -0.1475, 5.785), (0.3862, -0.07682, 5.738), (0.378, -0.07519, 5.69), (0.3548, -0.07057, 5.649), (0.32, -0.06364, 5.622), (0.2789, -0.05548, 5.613), (0.2379, -0.04731, 5.622), (0.2031, -0.04039, 5.649), (0.1798, -0.03577, 5.69), (0.1716, -0.03414, 5.738), (0.1798, -0.03577, 5.785), (0.2031, -0.04039, 5.826), (0.2379, -0.04731, 5.853), (0.2789, -0.05548, 5.863), (0.32, -0.06364, 5.853), (0.3548, -0.07057, 5.826), (0.378, -0.07519, 5.785), (-0.4819, -0.5, 6.062), (-0.5, -0.4819, 6.062), (-0.4947, -0.4947, 6.062), (-0.5, 0.4819, 6.062), (-0.4819, 0.5, 6.062), (-0.4947, 0.4947, 6.062), (0.5, -0.4819, 6.062), (0.4819, -0.5, 6.062), (0.4947, -0.4947, 6.062), (0.4819, 0.5, 6.062), (0.5, 0.4819, 6.062), (0.4947, 0.4947, 6.062), (-0.4125, -0.3944, 5.812), (-0.3944, -0.4125, 5.812), (-0.4072, -0.4072, 5.812), (-0.4375, -0.4194, 5.838), (-0.4194, -0.4375, 5.838), (-0.4322, -0.4322, 5.838), (-0.4302, -0.4121, 5.82), (-0.4121, -0.4302, 5.82), (-0.4249, -0.4249, 5.82), (-0.3944, 0.4125, 5.812), (-0.4125, 0.3944, 5.812), (-0.4072, 0.4072, 5.812), (-0.4194, 0.4375, 5.838), (-0.4375, 0.4194, 5.838), (-0.4322, 0.4322, 5.838), (-0.4121, 0.4302, 5.82), (-0.4302, 0.4121, 5.82), (-0.4249, 0.4249, 5.82), (0.3944, -0.4125, 5.812), (0.4125, -0.3944, 5.812), (0.4072, -0.4072, 5.812), (0.4194, -0.4375, 5.838), (0.4375, -0.4194, 5.838), (0.4322, -0.4322, 5.838), (0.4121, -0.4302, 5.82), (0.4302, -0.4121, 5.82), (0.4249, -0.4249, 5.82), (0.4125, 0.3944, 5.812), (0.3944, 0.4125, 5.812), (0.4072, 0.4072, 5.812), (0.4375, 0.4194, 5.838), (0.4194, 0.4375, 5.838), (0.4322, 0.4322, 5.838), (0.4302, 0.4121, 5.82), (0.4121, 0.4302, 5.82), (0.4249, 0.4249, 5.82), (-0.4669, -0.485, 5.959), (-0.485, -0.4669, 5.959), (-0.4797, -0.4797, 5.959), (-0.5, -0.4819, 6.004), (-0.4819, -0.5, 6.004), (-0.4947, -0.4947, 6.004), (-0.4956, -0.4775, 5.981), (-0.4775, -0.4956, 5.981), (-0.4903, -0.4903, 5.981), (-0.4194, -0.4375, 5.871), (-0.4375, -0.4194, 5.871), (-0.4322, -0.4322, 5.871), (-0.4525, -0.4344, 5.916), (-0.4344, -0.4525, 5.916), (-0.4472, -0.4472, 5.916), (-0.4419, -0.4238, 5.894), (-0.4238, -0.4419, 5.894), (-0.4366, -0.4366, 5.894), (-0.4344, 0.4525, 5.916), (-0.4525, 0.4344, 5.916), (-0.4472, 0.4472, 5.916), (-0.4375, 0.4194, 5.871), (-0.4194, 0.4375, 5.871), (-0.4322, 0.4322, 5.871), (-0.4238, 0.4419, 5.894), (-0.4419, 0.4238, 5.894), (-0.4366, 0.4366, 5.894), (-0.4819, 0.5, 6.004), (-0.5, 0.4819, 6.004), (-0.4947, 0.4947, 6.004), (-0.485, 0.4669, 5.959), (-0.4669, 0.485, 5.959), (-0.4797, 0.4797, 5.959), (-0.4775, 0.4956, 5.981), (-0.4956, 0.4775, 5.981), (-0.4903, 0.4903, 5.981), (0.4525, 0.4344, 5.916), (0.4344, 0.4525, 5.916), (0.4472, 0.4472, 5.916), (0.4194, 0.4375, 5.871), (0.4375, 0.4194, 5.871), (0.4322, 0.4322, 5.871), (0.4419, 0.4238, 5.894), (0.4238, 0.4419, 5.894), (0.4366, 0.4366, 5.894), (0.5, 0.4819, 6.004), (0.4819, 0.5, 6.004), (0.4947, 0.4947, 6.004), (0.4669, 0.485, 5.959), (0.485, 0.4669, 5.959), (0.4797, 0.4797, 5.959), (0.4956, 0.4775, 5.981), (0.4775, 0.4956, 5.981), (0.4903, 0.4903, 5.981), (0.4344, -0.4525, 5.916), (0.4525, -0.4344, 5.916), (0.4472, -0.4472, 5.916), (0.4375, -0.4194, 5.871), (0.4194, -0.4375, 5.871), (0.4322, -0.4322, 5.871), (0.4238, -0.4419, 5.894), (0.4419, -0.4238, 5.894), (0.4366, -0.4366, 5.894), (0.4819, -0.5, 6.004), (0.5, -0.4819, 6.004), (0.4947, -0.4947, 6.004), (0.485, -0.4669, 5.959), (0.4669, -0.485, 5.959), (0.4797, -0.4797, 5.959), (0.4775, -0.4956, 5.981), (0.4956, -0.4775, 5.981), (0.4903, -0.4903, 5.981)], [], [(580, 563, 560, 577), (659, 592, 599, 661), (548, 619, 638, 553), (565, 584, 590, 571), (551, 655, 596, 544), (583, 575, 581, 589), (32, 48, 49, 33), (33, 49, 50, 34), (34, 50, 51, 35), (35, 51, 52, 36), (36, 52, 53, 37), (37, 53, 54, 38), (38, 54, 55, 39), (39, 55, 56, 40), (40, 56, 57, 41), (41, 57, 58, 42), (42, 58, 59, 43), (43, 59, 60, 44), (44, 60, 61, 45), (45, 61, 62, 46), (46, 62, 63, 47), (47, 63, 48, 32), (48, 64, 65, 49), (49, 65, 66, 50), (50, 66, 67, 51), (51, 67, 68, 52), (52, 68, 69, 53), (53, 69, 70, 54), (54, 70, 71, 55), (55, 71, 72, 56), (56, 72, 73, 57), (57, 73, 74, 58), (58, 74, 75, 59), (59, 75, 76, 60), (60, 76, 77, 61), (61, 77, 78, 62), (62, 78, 79, 63), (63, 79, 64, 48), (64, 80, 81, 65), (65, 81, 82, 66), (66, 82, 83, 67), (67, 83, 84, 68), (68, 84, 85, 69), (69, 85, 86, 70), (70, 86, 87, 71), (71, 87, 88, 72), (72, 88, 89, 73), (73, 89, 90, 74), (74, 90, 91, 75), (75, 91, 92, 76), (76, 92, 93, 77), (77, 93, 94, 78), (78, 94, 95, 79), (79, 95, 80, 64), (80, 96, 97, 81), (81, 97, 98, 82), (82, 98, 99, 83), (83, 99, 100, 84), (84, 100, 101, 85), (85, 101, 102, 86), (86, 102, 103, 87), (87, 103, 104, 88), (88, 104, 105, 89), (89, 105, 106, 90), (90, 106, 107, 91), (91, 107, 108, 92), (92, 108, 109, 93), (93, 109, 110, 94), (94, 110, 111, 95), (95, 111, 96, 80), (96, 112, 113, 97), (97, 113, 114, 98), (98, 114, 115, 99), (99, 115, 116, 100), (100, 116, 117, 101), (101, 117, 118, 102), (102, 118, 119, 103), (103, 119, 120, 104), (104, 120, 121, 105), (105, 121, 122, 106), (106, 122, 123, 107), (107, 123, 124, 108), (108, 124, 125, 109), (109, 125, 126, 110), (110, 126, 127, 111), (111, 127, 112, 96), (112, 128, 129, 113), (113, 129, 130, 114), (114, 130, 131, 115), (115, 131, 132, 116), (116, 132, 133, 117), (117, 133, 134, 118), (118, 134, 135, 119), (119, 135, 136, 120), (120, 136, 137, 121), (121, 137, 138, 122), (122, 138, 139, 123), (123, 139, 140, 124), (124, 140, 141, 125), (125, 141, 142, 126), (126, 142, 143, 127), (127, 143, 128, 112), (128, 144, 145, 129), (129, 145, 146, 130), (130, 146, 147, 131), (131, 147, 148, 132), (132, 148, 149, 133), (133, 149, 150, 134), (134, 150, 151, 135), (135, 151, 152, 136), (136, 152, 153, 137), (137, 153, 154, 138), (138, 154, 155, 139), (139, 155, 156, 140), (140, 156, 157, 141), (141, 157, 158, 142), (142, 158, 159, 143), (143, 159, 144, 128), (144, 160, 161, 145), (145, 161, 162, 146), (146, 162, 163, 147), (147, 163, 164, 148), (148, 164, 165, 149), (149, 165, 166, 150), (150, 166, 167, 151), (151, 167, 168, 152), (152, 168, 169, 153), (153, 169, 170, 154), (154, 170, 171, 155), (155, 171, 172, 156), (156, 172, 173, 157), (157, 173, 174, 158), (158, 174, 175, 159), (159, 175, 160, 144), (160, 176, 177, 161), (161, 177, 178, 162), (162, 178, 179, 163), (163, 179, 180, 164), (164, 180, 181, 165), (165, 181, 182, 166), (166, 182, 183, 167), (167, 183, 184, 168), (168, 184, 185, 169), (169, 185, 186, 170), (170, 186, 187, 171), (171, 187, 188, 172), (172, 188, 189, 173), (173, 189, 190, 174), (174, 190, 191, 175), (175, 191, 176, 160), (176, 192, 193, 177), (177, 193, 194, 178), (178, 194, 195, 179), (179, 195, 196, 180), (180, 196, 197, 181), (181, 197, 198, 182), (182, 198, 199, 183), (183, 199, 200, 184), (184, 200, 201, 185), (185, 201, 202, 186), (186, 202, 203, 187), (187, 203, 204, 188), (188, 204, 205, 189), (189, 205, 206, 190), (190, 206, 207, 191), (191, 207, 192, 176), (192, 208, 209, 193), (193, 209, 210, 194), (194, 210, 211, 195), (195, 211, 212, 196), (196, 212, 213, 197), (197, 213, 214, 198), (198, 214, 215, 199), (199, 215, 216, 200), (200, 216, 217, 201), (201, 217, 218, 202), (202, 218, 219, 203), (203, 219, 220, 204), (204, 220, 221, 205), (205, 221, 222, 206), (206, 222, 223, 207), (207, 223, 208, 192), (208, 224, 225, 209), (209, 225, 226, 210), (210, 226, 227, 211), (211, 227, 228, 212), (212, 228, 229, 213), (213, 229, 230, 214), (214, 230, 231, 215), (215, 231, 232, 216), (216, 232, 233, 217), (217, 233, 234, 218), (218, 234, 235, 219), (219, 235, 236, 220), (220, 236, 237, 221), (221, 237, 238, 222), (222, 238, 239, 223), (223, 239, 224, 208), (224, 240, 241, 225), (225, 241, 242, 226), (226, 242, 243, 227), (227, 243, 244, 228), (228, 244, 245, 229), (229, 245, 246, 230), (230, 246, 247, 231), (231, 247, 248, 232), (232, 248, 249, 233), (233, 249, 250, 234), (234, 250, 251, 235), (235, 251, 252, 236), (236, 252, 253, 237), (237, 253, 254, 238), (238, 254, 255, 239), (239, 255, 240, 224), (240, 256, 257, 241), (241, 257, 258, 242), (242, 258, 259, 243), (243, 259, 260, 244), (244, 260, 261, 245), (245, 261, 262, 246), (246, 262, 263, 247), (247, 263, 264, 248), (248, 264, 265, 249), (249, 265, 266, 250), (250, 266, 267, 251), (251, 267, 268, 252), (252, 268, 269, 253), (253, 269, 270, 254), (254, 270, 271, 255), (255, 271, 256, 240), (256, 272, 273, 257), (257, 273, 274, 258), (258, 274, 275, 259), (259, 275, 276, 260), (260, 276, 277, 261), (261, 277, 278, 262), (262, 278, 279, 263), (263, 279, 280, 264), (264, 280, 281, 265), (265, 281, 282, 266), (266, 282, 283, 267), (267, 283, 284, 268), (268, 284, 285, 269), (269, 285, 286, 270), (270, 286, 287, 271), (271, 287, 272, 256), (272, 288, 289, 273), (273, 289, 290, 274), (274, 290, 291, 275), (275, 291, 292, 276), (276, 292, 293, 277), (277, 293, 294, 278), (278, 294, 295, 279), (279, 295, 296, 280), (280, 296, 297, 281), (281, 297, 298, 282), (282, 298, 299, 283), (283, 299, 300, 284), (284, 300, 301, 285), (285, 301, 302, 286), (286, 302, 303, 287), (287, 303, 288, 272), (288, 304, 305, 289), (289, 305, 306, 290), (290, 306, 307, 291), (291, 307, 308, 292), (292, 308, 309, 293), (293, 309, 310, 294), (294, 310, 311, 295), (295, 311, 312, 296), (296, 312, 313, 297), (297, 313, 314, 298), (298, 314, 315, 299), (299, 315, 316, 300), (300, 316, 317, 301), (301, 317, 318, 302), (302, 318, 319, 303), (303, 319, 304, 288), (304, 320, 321, 305), (305, 321, 322, 306), (306, 322, 323, 307), (307, 323, 324, 308), (308, 324, 325, 309), (309, 325, 326, 310), (310, 326, 327, 311), (311, 327, 328, 312), (312, 328, 329, 313), (313, 329, 330, 314), (314, 330, 331, 315), (315, 331, 332, 316), (316, 332, 333, 317), (317, 333, 334, 318), (318, 334, 335, 319), (319, 335, 320, 304), (320, 336, 337, 321), (321, 337, 338, 322), (322, 338, 339, 323), (323, 339, 340, 324), (324, 340, 341, 325), (325, 341, 342, 326), (326, 342, 343, 327), (327, 343, 344, 328), (328, 344, 345, 329), (329, 345, 346, 330), (330, 346, 347, 331), (331, 347, 348, 332), (332, 348, 349, 333), (333, 349, 350, 334), (334, 350, 351, 335), (335, 351, 336, 320), (336, 352, 353, 337), (337, 353, 354, 338), (338, 354, 355, 339), (339, 355, 356, 340), (340, 356, 357, 341), (341, 357, 358, 342), (342, 358, 359, 343), (343, 359, 360, 344), (344, 360, 361, 345), (345, 361, 362, 346), (346, 362, 363, 347), (347, 363, 364, 348), (348, 364, 365, 349), (349, 365, 366, 350), (350, 366, 367, 351), (351, 367, 352, 336), (352, 368, 369, 353), (353, 369, 370, 354), (354, 370, 371, 355), (355, 371, 372, 356), (356, 372, 373, 357), (357, 373, 374, 358), (358, 374, 375, 359), (359, 375, 376, 360), (360, 376, 377, 361), (361, 377, 378, 362), (362, 378, 379, 363), (363, 379, 380, 364), (364, 380, 381, 365), (365, 381, 382, 366), (366, 382, 383, 367), (367, 383, 368, 352), (368, 384, 385, 369), (369, 385, 386, 370), (370, 386, 387, 371), (371, 387, 388, 372), (372, 388, 389, 373), (373, 389, 390, 374), (374, 390, 391, 375), (375, 391, 392, 376), (376, 392, 393, 377), (377, 393, 394, 378), (378, 394, 395, 379), (379, 395, 396, 380), (380, 396, 397, 381), (381, 397, 398, 382), (382, 398, 399, 383), (383, 399, 384, 368), (384, 400, 401, 385), (385, 401, 402, 386), (386, 402, 403, 387), (387, 403, 404, 388), (388, 404, 405, 389), (389, 405, 406, 390), (390, 406, 407, 391), (391, 407, 408, 392), (392, 408, 409, 393), (393, 409, 410, 394), (394, 410, 411, 395), (395, 411, 412, 396), (396, 412, 413, 397), (397, 413, 414, 398), (398, 414, 415, 399), (399, 415, 400, 384), (400, 416, 417, 401), (401, 417, 418, 402), (402, 418, 419, 403), (403, 419, 420, 404), (404, 420, 421, 405), (405, 421, 422, 406), (406, 422, 423, 407), (407, 423, 424, 408), (408, 424, 425, 409), (409, 425, 426, 410), (410, 426, 427, 411), (411, 427, 428, 412), (412, 428, 429, 413), (413, 429, 430, 414), (414, 430, 431, 415), (415, 431, 416, 400), (416, 432, 433, 417), (417, 433, 434, 418), (418, 434, 435, 419), (419, 435, 436, 420), (420, 436, 437, 421), (421, 437, 438, 422), (422, 438, 439, 423), (423, 439, 440, 424), (424, 440, 441, 425), (425, 441, 442, 426), (426, 442, 443, 427), (427, 443, 444, 428), (428, 444, 445, 429), (429, 445, 446, 430), (430, 446, 447, 431), (431, 447, 432, 416), (432, 448, 449, 433), (433, 449, 450, 434), (434, 450, 451, 435), (435, 451, 452, 436), (436, 452, 453, 437), (437, 453, 454, 438), (438, 454, 455, 439), (439, 455, 456, 440), (440, 456, 457, 441), (441, 457, 458, 442), (442, 458, 459, 443), (443, 459, 460, 444), (444, 460, 461, 445), (445, 461, 462, 446), (446, 462, 463, 447), (447, 463, 448, 432), (448, 464, 465, 449), (449, 465, 466, 450), (450, 466, 467, 451), (451, 467, 468, 452), (452, 468, 469, 453), (453, 469, 470, 454), (454, 470, 471, 455), (455, 471, 472, 456), (456, 472, 473, 457), (457, 473, 474, 458), (458, 474, 475, 459), (459, 475, 476, 460), (460, 476, 477, 461), (461, 477, 478, 462), (462, 478, 479, 463), (463, 479, 464, 448), (464, 480, 481, 465), (465, 481, 482, 466), (466, 482, 483, 467), (467, 483, 484, 468), (468, 484, 485, 469), (469, 485, 486, 470), (470, 486, 487, 471), (471, 487, 488, 472), (472, 488, 489, 473), (473, 489, 490, 474), (474, 490, 491, 475), (475, 491, 492, 476), (476, 492, 493, 477), (477, 493, 494, 478), (478, 494, 495, 479), (479, 495, 480, 464), (480, 496, 497, 481), (481, 497, 498, 482), (482, 498, 499, 483), (483, 499, 500, 484), (484, 500, 501, 485), (485, 501, 502, 486), (486, 502, 503, 487), (487, 503, 504, 488), (488, 504, 505, 489), (489, 505, 506, 490), (490, 506, 507, 491), (491, 507, 508, 492), (492, 508, 509, 493), (493, 509, 510, 494), (494, 510, 511, 495), (495, 511, 496, 480), (496, 512, 513, 497), (497, 513, 514, 498), (498, 514, 515, 499), (499, 515, 516, 500), (500, 516, 517, 501), (501, 517, 518, 502), (502, 518, 519, 503), (503, 519, 520, 504), (504, 520, 521, 505), (505, 521, 522, 506), (506, 522, 523, 507), (507, 523, 524, 508), (508, 524, 525, 509), (509, 525, 526, 510), (510, 526, 527, 511), (511, 527, 512, 496), (512, 528, 529, 513), (513, 529, 530, 514), (514, 530, 531, 515), (515, 531, 532, 516), (516, 532, 533, 517), (517, 533, 534, 518), (518, 534, 535, 519), (519, 535, 536, 520), (520, 536, 537, 521), (521, 537, 538, 522), (522, 538, 539, 523), (523, 539, 540, 524), (524, 540, 541, 525), (525, 541, 542, 526), (526, 542, 543, 527), (527, 543, 528, 512), (528, 32, 33, 529), (529, 33, 34, 530), (530, 34, 35, 531), (531, 35, 36, 532), (532, 36, 37, 533), (533, 37, 38, 534), (534, 38, 39, 535), (535, 39, 40, 536), (536, 40, 41, 537), (537, 41, 42, 538), (538, 42, 43, 539), (539, 43, 44, 540), (540, 44, 45, 541), (541, 45, 46, 542), (542, 46, 47, 543), (543, 47, 32, 528), (659, 646, 605, 592), (614, 631, 635, 616), (574, 557, 563, 580), (632, 649, 653, 634), (554, 637, 656, 550), (545, 595, 620, 547), (598, 626, 620, 595), (583, 585, 584, 565, 567, 566, 556, 558, 557, 574, 576, 575), (602, 559, 569, 613), (571, 590, 587, 568), (614, 568, 587, 631), (589, 581, 578, 586), (632, 586, 578, 649), (556, 566, 572, 562), (650, 577, 560, 601), (593, 622, 626, 598), (650, 601, 608, 652), (602, 613, 617, 607), (616, 635, 629, 610), (641, 658, 662, 643), (643, 662, 656, 637), (641, 628, 647, 658), (634, 653, 647, 628), (623, 640, 644, 625), (625, 644, 638, 619), (623, 610, 629, 640), (593, 604, 611, 622), (661, 599, 596, 655), (607, 617, 611, 604), (652, 608, 605, 646), (562, 572, 569, 559), (563, 557, 558, 564), (564, 558, 556, 562), (565, 571, 573, 567), (567, 573, 572, 566), (560, 563, 564, 561), (561, 564, 562, 559), (571, 568, 570, 573), (573, 570, 569, 572), (583, 589, 591, 585), (585, 591, 590, 584), (589, 586, 588, 591), (591, 588, 587, 590), (574, 580, 582, 576), (576, 582, 581, 575), (580, 577, 579, 582), (582, 579, 578, 581), (662, 658, 660, 663), (663, 660, 659, 661), (593, 598, 600, 594), (594, 600, 599, 592), (656, 662, 663, 657), (657, 663, 661, 655), (598, 595, 597, 600), (600, 597, 596, 599), (653, 649, 651, 654), (654, 651, 650, 652), (602, 607, 609, 603), (603, 609, 608, 601), (647, 653, 654, 648), (648, 654, 652, 646), (607, 604, 606, 609), (609, 606, 605, 608), (644, 640, 642, 645), (645, 642, 641, 643), (638, 644, 645, 639), (639, 645, 643, 637), (635, 631, 633, 636), (636, 633, 632, 634), (629, 635, 636, 630), (630, 636, 634, 628), (626, 622, 624, 627), (627, 624, 623, 625), (620, 626, 627, 621), (621, 627, 625, 619), (617, 613, 615, 618), (618, 615, 614, 616), (611, 617, 618, 612), (612, 618, 616, 610), (649, 578, 579, 651), (651, 579, 577, 650), (559, 602, 603, 561), (561, 603, 601, 560), (568, 614, 615, 570), (570, 615, 613, 569), (586, 632, 633, 588), (588, 633, 631, 587), (544, 596, 597, 546), (546, 597, 595, 545), (619, 548, 549, 621), (621, 549, 547, 620), (550, 656, 657, 552), (552, 657, 655, 551), (592, 605, 606, 594), (594, 606, 604, 593), (610, 623, 624, 612), (612, 624, 622, 611), (658, 647, 648, 660), (660, 648, 646, 659), (628, 641, 642, 630), (630, 642, 640, 629), (637, 554, 555, 639), (639, 555, 553, 638), (547, 549, 548, 553, 555, 554, 550, 552, 551, 544, 546, 545), (694, 695, 31, 30), (693, 694, 30, 29), (692, 693, 29, 28), (691, 692, 28, 27), (690, 691, 27, 26), (689, 690, 26, 25), (688, 689, 25, 24), (687, 688, 24, 23), (686, 687, 23, 22), (685, 686, 22, 21), (684, 685, 21, 20), (683, 684, 20, 19), (682, 683, 19, 18), (681, 682, 18, 17), (680, 681, 17, 16), (679, 680, 16, 15), (678, 679, 15, 14), (677, 678, 14, 13), (676, 677, 13, 12), (675, 676, 12, 11), (674, 675, 11, 10), (673, 674, 10, 9), (672, 673, 9, 8), (671, 672, 8, 7), (670, 671, 7, 6), (669, 670, 6, 5), (668, 669, 5, 4), (667, 668, 4, 3), (666, 667, 3, 2), (665, 666, 2, 1), (664, 665, 1, 0), (1244, 1241, 1224, 1227), (1323, 1325, 1263, 1256), (1212, 1217, 1302, 1283), (1229, 1235, 1254, 1248), (1215, 1208, 1260, 1319), (1247, 1253, 1245, 1239), (696, 697, 713, 712), (697, 698, 714, 713), (698, 699, 715, 714), (699, 700, 716, 715), (700, 701, 717, 716), (701, 702, 718, 717), (702, 703, 719, 718), (703, 704, 720, 719), (704, 705, 721, 720), (705, 706, 722, 721), (706, 707, 723, 722), (707, 708, 724, 723), (708, 709, 725, 724), (709, 710, 726, 725), (710, 711, 727, 726), (711, 696, 712, 727), (712, 713, 729, 728), (713, 714, 730, 729), (714, 715, 731, 730), (715, 716, 732, 731), (716, 717, 733, 732), (717, 718, 734, 733), (718, 719, 735, 734), (719, 720, 736, 735), (720, 721, 737, 736), (721, 722, 738, 737), (722, 723, 739, 738), (723, 724, 740, 739), (724, 725, 741, 740), (725, 726, 742, 741), (726, 727, 743, 742), (727, 712, 728, 743), (728, 729, 745, 744), (729, 730, 746, 745), (730, 731, 747, 746), (731, 732, 748, 747), (732, 733, 749, 748), (733, 734, 750, 749), (734, 735, 751, 750), (735, 736, 752, 751), (736, 737, 753, 752), (737, 738, 754, 753), (738, 739, 755, 754), (739, 740, 756, 755), (740, 741, 757, 756), (741, 742, 758, 757), (742, 743, 759, 758), (743, 728, 744, 759), (744, 745, 761, 760), (745, 746, 762, 761), (746, 747, 763, 762), (747, 748, 764, 763), (748, 749, 765, 764), (749, 750, 766, 765), (750, 751, 767, 766), (751, 752, 768, 767), (752, 753, 769, 768), (753, 754, 770, 769), (754, 755, 771, 770), (755, 756, 772, 771), (756, 757, 773, 772), (757, 758, 774, 773), (758, 759, 775, 774), (759, 744, 760, 775), (760, 761, 777, 776), (761, 762, 778, 777), (762, 763, 779, 778), (763, 764, 780, 779), (764, 765, 781, 780), (765, 766, 782, 781), (766, 767, 783, 782), (767, 768, 784, 783), (768, 769, 785, 784), (769, 770, 786, 785), (770, 771, 787, 786), (771, 772, 788, 787), (772, 773, 789, 788), (773, 774, 790, 789), (774, 775, 791, 790), (775, 760, 776, 791), (776, 777, 793, 792), (777, 778, 794, 793), (778, 779, 795, 794), (779, 780, 796, 795), (780, 781, 797, 796), (781, 782, 798, 797), (782, 783, 799, 798), (783, 784, 800, 799), (784, 785, 801, 800), (785, 786, 802, 801), (786, 787, 803, 802), (787, 788, 804, 803), (788, 789, 805, 804), (789, 790, 806, 805), (790, 791, 807, 806), (791, 776, 792, 807), (792, 793, 809, 808), (793, 794, 810, 809), (794, 795, 811, 810), (795, 796, 812, 811), (796, 797, 813, 812), (797, 798, 814, 813), (798, 799, 815, 814), (799, 800, 816, 815), (800, 801, 817, 816), (801, 802, 818, 817), (802, 803, 819, 818), (803, 804, 820, 819), (804, 805, 821, 820), (805, 806, 822, 821), (806, 807, 823, 822), (807, 792, 808, 823), (808, 809, 825, 824), (809, 810, 826, 825), (810, 811, 827, 826), (811, 812, 828, 827), (812, 813, 829, 828), (813, 814, 830, 829), (814, 815, 831, 830), (815, 816, 832, 831), (816, 817, 833, 832), (817, 818, 834, 833), (818, 819, 835, 834), (819, 820, 836, 835), (820, 821, 837, 836), (821, 822, 838, 837), (822, 823, 839, 838), (823, 808, 824, 839), (824, 825, 841, 840), (825, 826, 842, 841), (826, 827, 843, 842), (827, 828, 844, 843), (828, 829, 845, 844), (829, 830, 846, 845), (830, 831, 847, 846), (831, 832, 848, 847), (832, 833, 849, 848), (833, 834, 850, 849), (834, 835, 851, 850), (835, 836, 852, 851), (836, 837, 853, 852), (837, 838, 854, 853), (838, 839, 855, 854), (839, 824, 840, 855), (840, 841, 857, 856), (841, 842, 858, 857), (842, 843, 859, 858), (843, 844, 860, 859), (844, 845, 861, 860), (845, 846, 862, 861), (846, 847, 863, 862), (847, 848, 864, 863), (848, 849, 865, 864), (849, 850, 866, 865), (850, 851, 867, 866), (851, 852, 868, 867), (852, 853, 869, 868), (853, 854, 870, 869), (854, 855, 871, 870), (855, 840, 856, 871), (856, 857, 873, 872), (857, 858, 874, 873), (858, 859, 875, 874), (859, 860, 876, 875), (860, 861, 877, 876), (861, 862, 878, 877), (862, 863, 879, 878), (863, 864, 880, 879), (864, 865, 881, 880), (865, 866, 882, 881), (866, 867, 883, 882), (867, 868, 884, 883), (868, 869, 885, 884), (869, 870, 886, 885), (870, 871, 887, 886), (871, 856, 872, 887), (872, 873, 889, 888), (873, 874, 890, 889), (874, 875, 891, 890), (875, 876, 892, 891), (876, 877, 893, 892), (877, 878, 894, 893), (878, 879, 895, 894), (879, 880, 896, 895), (880, 881, 897, 896), (881, 882, 898, 897), (882, 883, 899, 898), (883, 884, 900, 899), (884, 885, 901, 900), (885, 886, 902, 901), (886, 887, 903, 902), (887, 872, 888, 903), (888, 889, 905, 904), (889, 890, 906, 905), (890, 891, 907, 906), (891, 892, 908, 907), (892, 893, 909, 908), (893, 894, 910, 909), (894, 895, 911, 910), (895, 896, 912, 911), (896, 897, 913, 912), (897, 898, 914, 913), (898, 899, 915, 914), (899, 900, 916, 915), (900, 901, 917, 916), (901, 902, 918, 917), (902, 903, 919, 918), (903, 888, 904, 919), (904, 905, 921, 920), (905, 906, 922, 921), (906, 907, 923, 922), (907, 908, 924, 923), (908, 909, 925, 924), (909, 910, 926, 925), (910, 911, 927, 926), (911, 912, 928, 927), (912, 913, 929, 928), (913, 914, 930, 929), (914, 915, 931, 930), (915, 916, 932, 931), (916, 917, 933, 932), (917, 918, 934, 933), (918, 919, 935, 934), (919, 904, 920, 935), (920, 921, 937, 936), (921, 922, 938, 937), (922, 923, 939, 938), (923, 924, 940, 939), (924, 925, 941, 940), (925, 926, 942, 941), (926, 927, 943, 942), (927, 928, 944, 943), (928, 929, 945, 944), (929, 930, 946, 945), (930, 931, 947, 946), (931, 932, 948, 947), (932, 933, 949, 948), (933, 934, 950, 949), (934, 935, 951, 950), (935, 920, 936, 951), (936, 937, 953, 952), (937, 938, 954, 953), (938, 939, 955, 954), (939, 940, 956, 955), (940, 941, 957, 956), (941, 942, 958, 957), (942, 943, 959, 958), (943, 944, 960, 959), (944, 945, 961, 960), (945, 946, 962, 961), (946, 947, 963, 962), (947, 948, 964, 963), (948, 949, 965, 964), (949, 950, 966, 965), (950, 951, 967, 966), (951, 936, 952, 967), (952, 953, 969, 968), (953, 954, 970, 969), (954, 955, 971, 970), (955, 956, 972, 971), (956, 957, 973, 972), (957, 958, 974, 973), (958, 959, 975, 974), (959, 960, 976, 975), (960, 961, 977, 976), (961, 962, 978, 977), (962, 963, 979, 978), (963, 964, 980, 979), (964, 965, 981, 980), (965, 966, 982, 981), (966, 967, 983, 982), (967, 952, 968, 983), (968, 969, 985, 984), (969, 970, 986, 985), (970, 971, 987, 986), (971, 972, 988, 987), (972, 973, 989, 988), (973, 974, 990, 989), (974, 975, 991, 990), (975, 976, 992, 991), (976, 977, 993, 992), (977, 978, 994, 993), (978, 979, 995, 994), (979, 980, 996, 995), (980, 981, 997, 996), (981, 982, 998, 997), (982, 983, 999, 998), (983, 968, 984, 999), (984, 985, 1001, 1000), (985, 986, 1002, 1001), (986, 987, 1003, 1002), (987, 988, 1004, 1003), (988, 989, 1005, 1004), (989, 990, 1006, 1005), (990, 991, 1007, 1006), (991, 992, 1008, 1007), (992, 993, 1009, 1008), (993, 994, 1010, 1009), (994, 995, 1011, 1010), (995, 996, 1012, 1011), (996, 997, 1013, 1012), (997, 998, 1014, 1013), (998, 999, 1015, 1014), (999, 984, 1000, 1015), (1000, 1001, 1017, 1016), (1001, 1002, 1018, 1017), (1002, 1003, 1019, 1018), (1003, 1004, 1020, 1019), (1004, 1005, 1021, 1020), (1005, 1006, 1022, 1021), (1006, 1007, 1023, 1022), (1007, 1008, 1024, 1023), (1008, 1009, 1025, 1024), (1009, 1010, 1026, 1025), (1010, 1011, 1027, 1026), (1011, 1012, 1028, 1027), (1012, 1013, 1029, 1028), (1013, 1014, 1030, 1029), (1014, 1015, 1031, 1030), (1015, 1000, 1016, 1031), (1016, 1017, 1033, 1032), (1017, 1018, 1034, 1033), (1018, 1019, 1035, 1034), (1019, 1020, 1036, 1035), (1020, 1021, 1037, 1036), (1021, 1022, 1038, 1037), (1022, 1023, 1039, 1038), (1023, 1024, 1040, 1039), (1024, 1025, 1041, 1040), (1025, 1026, 1042, 1041), (1026, 1027, 1043, 1042), (1027, 1028, 1044, 1043), (1028, 1029, 1045, 1044), (1029, 1030, 1046, 1045), (1030, 1031, 1047, 1046), (1031, 1016, 1032, 1047), (1032, 1033, 1049, 1048), (1033, 1034, 1050, 1049), (1034, 1035, 1051, 1050), (1035, 1036, 1052, 1051), (1036, 1037, 1053, 1052), (1037, 1038, 1054, 1053), (1038, 1039, 1055, 1054), (1039, 1040, 1056, 1055), (1040, 1041, 1057, 1056), (1041, 1042, 1058, 1057), (1042, 1043, 1059, 1058), (1043, 1044, 1060, 1059), (1044, 1045, 1061, 1060), (1045, 1046, 1062, 1061), (1046, 1047, 1063, 1062), (1047, 1032, 1048, 1063), (1048, 1049, 1065, 1064), (1049, 1050, 1066, 1065), (1050, 1051, 1067, 1066), (1051, 1052, 1068, 1067), (1052, 1053, 1069, 1068), (1053, 1054, 1070, 1069), (1054, 1055, 1071, 1070), (1055, 1056, 1072, 1071), (1056, 1057, 1073, 1072), (1057, 1058, 1074, 1073), (1058, 1059, 1075, 1074), (1059, 1060, 1076, 1075), (1060, 1061, 1077, 1076), (1061, 1062, 1078, 1077), (1062, 1063, 1079, 1078), (1063, 1048, 1064, 1079), (1064, 1065, 1081, 1080), (1065, 1066, 1082, 1081), (1066, 1067, 1083, 1082), (1067, 1068, 1084, 1083), (1068, 1069, 1085, 1084), (1069, 1070, 1086, 1085), (1070, 1071, 1087, 1086), (1071, 1072, 1088, 1087), (1072, 1073, 1089, 1088), (1073, 1074, 1090, 1089), (1074, 1075, 1091, 1090), (1075, 1076, 1092, 1091), (1076, 1077, 1093, 1092), (1077, 1078, 1094, 1093), (1078, 1079, 1095, 1094), (1079, 1064, 1080, 1095), (1080, 1081, 1097, 1096), (1081, 1082, 1098, 1097), (1082, 1083, 1099, 1098), (1083, 1084, 1100, 1099), (1084, 1085, 1101, 1100), (1085, 1086, 1102, 1101), (1086, 1087, 1103, 1102), (1087, 1088, 1104, 1103), (1088, 1089, 1105, 1104), (1089, 1090, 1106, 1105), (1090, 1091, 1107, 1106), (1091, 1092, 1108, 1107), (1092, 1093, 1109, 1108), (1093, 1094, 1110, 1109), (1094, 1095, 1111, 1110), (1095, 1080, 1096, 1111), (1096, 1097, 1113, 1112), (1097, 1098, 1114, 1113), (1098, 1099, 1115, 1114), (1099, 1100, 1116, 1115), (1100, 1101, 1117, 1116), (1101, 1102, 1118, 1117), (1102, 1103, 1119, 1118), (1103, 1104, 1120, 1119), (1104, 1105, 1121, 1120), (1105, 1106, 1122, 1121), (1106, 1107, 1123, 1122), (1107, 1108, 1124, 1123), (1108, 1109, 1125, 1124), (1109, 1110, 1126, 1125), (1110, 1111, 1127, 1126), (1111, 1096, 1112, 1127), (1112, 1113, 1129, 1128), (1113, 1114, 1130, 1129), (1114, 1115, 1131, 1130), (1115, 1116, 1132, 1131), (1116, 1117, 1133, 1132), (1117, 1118, 1134, 1133), (1118, 1119, 1135, 1134), (1119, 1120, 1136, 1135), (1120, 1121, 1137, 1136), (1121, 1122, 1138, 1137), (1122, 1123, 1139, 1138), (1123, 1124, 1140, 1139), (1124, 1125, 1141, 1140), (1125, 1126, 1142, 1141), (1126, 1127, 1143, 1142), (1127, 1112, 1128, 1143), (1128, 1129, 1145, 1144), (1129, 1130, 1146, 1145), (1130, 1131, 1147, 1146), (1131, 1132, 1148, 1147), (1132, 1133, 1149, 1148), (1133, 1134, 1150, 1149), (1134, 1135, 1151, 1150), (1135, 1136, 1152, 1151), (1136, 1137, 1153, 1152), (1137, 1138, 1154, 1153), (1138, 1139, 1155, 1154), (1139, 1140, 1156, 1155), (1140, 1141, 1157, 1156), (1141, 1142, 1158, 1157), (1142, 1143, 1159, 1158), (1143, 1128, 1144, 1159), (1144, 1145, 1161, 1160), (1145, 1146, 1162, 1161), (1146, 1147, 1163, 1162), (1147, 1148, 1164, 1163), (1148, 1149, 1165, 1164), (1149, 1150, 1166, 1165), (1150, 1151, 1167, 1166), (1151, 1152, 1168, 1167), (1152, 1153, 1169, 1168), (1153, 1154, 1170, 1169), (1154, 1155, 1171, 1170), (1155, 1156, 1172, 1171), (1156, 1157, 1173, 1172), (1157, 1158, 1174, 1173), (1158, 1159, 1175, 1174), (1159, 1144, 1160, 1175), (1160, 1161, 1177, 1176), (1161, 1162, 1178, 1177), (1162, 1163, 1179, 1178), (1163, 1164, 1180, 1179), (1164, 1165, 1181, 1180), (1165, 1166, 1182, 1181), (1166, 1167, 1183, 1182), (1167, 1168, 1184, 1183), (1168, 1169, 1185, 1184), (1169, 1170, 1186, 1185), (1170, 1171, 1187, 1186), (1171, 1172, 1188, 1187), (1172, 1173, 1189, 1188), (1173, 1174, 1190, 1189), (1174, 1175, 1191, 1190), (1175, 1160, 1176, 1191), (1176, 1177, 1193, 1192), (1177, 1178, 1194, 1193), (1178, 1179, 1195, 1194), (1179, 1180, 1196, 1195), (1180, 1181, 1197, 1196), (1181, 1182, 1198, 1197), (1182, 1183, 1199, 1198), (1183, 1184, 1200, 1199), (1184, 1185, 1201, 1200), (1185, 1186, 1202, 1201), (1186, 1187, 1203, 1202), (1187, 1188, 1204, 1203), (1188, 1189, 1205, 1204), (1189, 1190, 1206, 1205), (1190, 1191, 1207, 1206), (1191, 1176, 1192, 1207), (1192, 1193, 697, 696), (1193, 1194, 698, 697), (1194, 1195, 699, 698), (1195, 1196, 700, 699), (1196, 1197, 701, 700), (1197, 1198, 702, 701), (1198, 1199, 703, 702), (1199, 1200, 704, 703), (1200, 1201, 705, 704), (1201, 1202, 706, 705), (1202, 1203, 707, 706), (1203, 1204, 708, 707), (1204, 1205, 709, 708), (1205, 1206, 710, 709), (1206, 1207, 711, 710), (1207, 1192, 696, 711), (1323, 1256, 1269, 1310), (1278, 1280, 1299, 1295), (1238, 1244, 1227, 1221), (1296, 1298, 1317, 1313), (1218, 1214, 1320, 1301), (1209, 1211, 1284, 1259), (1262, 1259, 1284, 1290), (1247, 1239, 1240, 1238, 1221, 1222, 1220, 1230, 1231, 1229, 1248, 1249), (1266, 1277, 1233, 1223), (1235, 1232, 1251, 1254), (1278, 1295, 1251, 1232), (1253, 1250, 1242, 1245), (1296, 1313, 1242, 1250), (1220, 1226, 1236, 1230), (1314, 1265, 1224, 1241), (1257, 1262, 1290, 1286), (1314, 1316, 1272, 1265), (1266, 1271, 1281, 1277), (1280, 1274, 1293, 1299), (1305, 1307, 1326, 1322), (1307, 1301, 1320, 1326), (1305, 1322, 1311, 1292), (1298, 1292, 1311, 1317), (1287, 1289, 1308, 1304), (1289, 1283, 1302, 1308), (1287, 1304, 1293, 1274), (1257, 1286, 1275, 1268), (1325, 1319, 1260, 1263), (1271, 1268, 1275, 1281), (1316, 1310, 1269, 1272), (1226, 1223, 1233, 1236), (1227, 1228, 1222, 1221), (1228, 1226, 1220, 1222), (1229, 1231, 1237, 1235), (1231, 1230, 1236, 1237), (1224, 1225, 1228, 1227), (1225, 1223, 1226, 1228), (1235, 1237, 1234, 1232), (1237, 1236, 1233, 1234), (1247, 1249, 1255, 1253), (1249, 1248, 1254, 1255), (1253, 1255, 1252, 1250), (1255, 1254, 1251, 1252), (1238, 1240, 1246, 1244), (1240, 1239, 1245, 1246), (1244, 1246, 1243, 1241), (1246, 1245, 1242, 1243), (1326, 1327, 1324, 1322), (1327, 1325, 1323, 1324), (1257, 1258, 1264, 1262), (1258, 1256, 1263, 1264), (1320, 1321, 1327, 1326), (1321, 1319, 1325, 1327), (1262, 1264, 1261, 1259), (1264, 1263, 1260, 1261), (1317, 1318, 1315, 1313), (1318, 1316, 1314, 1315), (1266, 1267, 1273, 1271), (1267, 1265, 1272, 1273), (1311, 1312, 1318, 1317), (1312, 1310, 1316, 1318), (1271, 1273, 1270, 1268), (1273, 1272, 1269, 1270), (1308, 1309, 1306, 1304), (1309, 1307, 1305, 1306), (1302, 1303, 1309, 1308), (1303, 1301, 1307, 1309), (1299, 1300, 1297, 1295), (1300, 1298, 1296, 1297), (1293, 1294, 1300, 1299), (1294, 1292, 1298, 1300), (1290, 1291, 1288, 1286), (1291, 1289, 1287, 1288), (1284, 1285, 1291, 1290), (1285, 1283, 1289, 1291), (1281, 1282, 1279, 1277), (1282, 1280, 1278, 1279), (1275, 1276, 1282, 1281), (1276, 1274, 1280, 1282), (1313, 1315, 1243, 1242), (1315, 1314, 1241, 1243), (1223, 1225, 1267, 1266), (1225, 1224, 1265, 1267), (1232, 1234, 1279, 1278), (1234, 1233, 1277, 1279), (1250, 1252, 1297, 1296), (1252, 1251, 1295, 1297), (1208, 1210, 1261, 1260), (1210, 1209, 1259, 1261), (1283, 1285, 1213, 1212), (1285, 1284, 1211, 1213), (1214, 1216, 1321, 1320), (1216, 1215, 1319, 1321), (1256, 1258, 1270, 1269), (1258, 1257, 1268, 1270), (1274, 1276, 1288, 1287), (1276, 1275, 1286, 1288), (1322, 1324, 1312, 1311), (1324, 1323, 1310, 1312), (1292, 1294, 1306, 1305), (1294, 1293, 1304, 1306), (1301, 1303, 1219, 1218), (1303, 1302, 1217, 1219), (1211, 1209, 1210, 1208, 1215, 1216, 1214, 1218, 1219, 1217, 1212, 1213), (695, 664, 0, 31)])
me_cylinder.polygons.foreach_set('use_smooth', [1, 1, 0, 1, 0, 1, 1, 1, 1, 1, 1, 1, 1, 1, 1, 1, 1, 1, 1, 1, 1, 1, 1, 1, 1, 1, 1, 1, 1, 1, 1, 1, 1, 1, 1, 1, 1, 1, 1, 1, 1, 1, 1, 1, 1, 1, 1, 1, 1, 1, 1, 1, 1, 1, 1, 1, 1, 1, 1, 1, 1, 1, 1, 1, 1, 1, 1, 1, 1, 1, 1, 1, 1, 1, 1, 1, 1, 1, 1, 1, 1, 1, 1, 1, 1, 1, 1, 1, 1, 1, 1, 1, 1, 1, 1, 1, 1, 1, 1, 1, 1, 1, 1, 1, 1, 1, 1, 1, 1, 1, 1, 1, 1, 1, 1, 1, 1, 1, 1, 1, 1, 1, 1, 1, 1, 1, 1, 1, 1, 1, 1, 1, 1, 1, 1, 1, 1, 1, 1, 1, 1, 1, 1, 1, 1, 1, 1, 1, 1, 1, 1, 1, 1, 1, 1, 1, 1, 1, 1, 1, 1, 1, 1, 1, 1, 1, 1, 1, 1, 1, 1, 1, 1, 1, 1, 1, 1, 1, 1, 1, 1, 1, 1, 1, 1, 1, 1, 1, 1, 1, 1, 1, 1, 1, 1, 1, 1, 1, 1, 1, 1, 1, 1, 1, 1, 1, 1, 1, 1, 1, 1, 1, 1, 1, 1, 1, 1, 1, 1, 1, 1, 1, 1, 1, 1, 1, 1, 1, 1, 1, 1, 1, 1, 1, 1, 1, 1, 1, 1, 1, 1, 1, 1, 1, 1, 1, 1, 1, 1, 1, 1, 1, 1, 1, 1, 1, 1, 1, 1, 1, 1, 1, 1, 1, 1, 1, 1, 1, 1, 1, 1, 1, 1, 1, 1, 1, 1, 1, 1, 1, 1, 1, 1, 1, 1, 1, 1, 1, 1, 1, 1, 1, 1, 1, 1, 1, 1, 1, 1, 1, 1, 1, 1, 1, 1, 1, 1, 1, 1, 1, 1, 1, 1, 1, 1, 1, 1, 1, 1, 1, 1, 1, 1, 1, 1, 1, 1, 1, 1, 1, 1, 1, 1, 1, 1, 1, 1, 1, 1, 1, 1, 1, 1, 1, 1, 1, 1, 1, 1, 1, 1, 1, 1, 1, 1, 1, 1, 1, 1, 1, 1, 1, 1, 1, 1, 1, 1, 1, 1, 1, 1, 1, 1, 1, 1, 1, 1, 1, 1, 1, 1, 1, 1, 1, 1, 1, 1, 1, 1, 1, 1, 1, 1, 1, 1, 1, 1, 1, 1, 1, 1, 1, 1, 1, 1, 1, 1, 1, 1, 1, 1, 1, 1, 1, 1, 1, 1, 1, 1, 1, 1, 1, 1, 1, 1, 1, 1, 1, 1, 1, 1, 1, 1, 1, 1, 1, 1, 1, 1, 1, 1, 1, 1, 1, 1, 1, 1, 1, 1, 1, 1, 1, 1, 1, 1, 1, 1, 1, 1, 1, 1, 1, 1, 1, 1, 1, 1, 1, 1, 1, 1, 1, 1, 1, 1, 1, 1, 1, 1, 1, 1, 1, 1, 1, 1, 1, 1, 1, 1, 1, 1, 1, 1, 1, 1, 1, 1, 1, 1, 1, 1, 1, 1, 1, 1, 1, 1, 1, 1, 1, 1, 1, 1, 1, 1, 1, 1, 1, 1, 1, 1, 1, 0, 0, 1, 0, 1, 1, 1, 1, 1, 1, 1, 1, 1, 1, 1, 1, 1, 1, 1, 1, 1, 1, 1, 1, 1, 1, 1, 1, 1, 1, 1, 1, 1, 1, 1, 1, 1, 1, 1, 1, 1, 1, 1, 1, 1, 1, 1, 1, 1, 1, 1, 1, 1, 1, 1, 1, 1, 1, 1, 1, 1, 1, 1, 1, 1, 1, 1, 1, 1, 1, 1, 1, 1, 1, 1, 1, 1, 1, 1, 1, 1, 1, 1, 1, 1, 1, 1, 1, 1, 1, 1, 1, 1, 1, 1, 1, 1, 1, 1, 0, 1, 1, 1, 1, 1, 1, 1, 1, 1, 1, 1, 1, 1, 1, 1, 1, 1, 1, 1, 1, 1, 1, 1, 1, 1, 1, 1, 1, 1, 1, 1, 1, 1, 0, 1, 0, 1, 1, 1, 1, 1, 1, 1, 1, 1, 1, 1, 1, 1, 1, 1, 1, 1, 1, 1, 1, 1, 1, 1, 1, 1, 1, 1, 1, 1, 1, 1, 1, 1, 1, 1, 1, 1, 1, 1, 1, 1, 1, 1, 1, 1, 1, 1, 1, 1, 1, 1, 1, 1, 1, 1, 1, 1, 1, 1, 1, 1, 1, 1, 1, 1, 1, 1, 1, 1, 1, 1, 1, 1, 1, 1, 1, 1, 1, 1, 1, 1, 1, 1, 1, 1, 1, 1, 1, 1, 1, 1, 1, 1, 1, 1, 1, 1, 1, 1, 1, 1, 1, 1, 1, 1, 1, 1, 1, 1, 1, 1, 1, 1, 1, 1, 1, 1, 1, 1, 1, 1, 1, 1, 1, 1, 1, 1, 1, 1, 1, 1, 1, 1, 1, 1, 1, 1, 1, 1, 1, 1, 1, 1, 1, 1, 1, 1, 1, 1, 1, 1, 1, 1, 1, 1, 1, 1, 1, 1, 1, 1, 1, 1, 1, 1, 1, 1, 1, 1, 1, 1, 1, 1, 1, 1, 1, 1, 1, 1, 1, 1, 1, 1, 1, 1, 1, 1, 1, 1, 1, 1, 1, 1, 1, 1, 1, 1, 1, 1, 1, 1, 1, 1, 1, 1, 1, 1, 1, 1, 1, 1, 1, 1, 1, 1, 1, 1, 1, 1, 1, 1, 1, 1, 1, 1, 1, 1, 1, 1, 1, 1, 1, 1, 1, 1, 1, 1, 1, 1, 1, 1, 1, 1, 1, 1, 1, 1, 1, 1, 1, 1, 1, 1, 1, 1, 1, 1, 1, 1, 1, 1, 1, 1, 1, 1, 1, 1, 1, 1, 1, 1, 1, 1, 1, 1, 1, 1, 1, 1, 1, 1, 1, 1, 1, 1, 1, 1, 1, 1, 1, 1, 1, 1, 1, 1, 1, 1, 1, 1, 1, 1, 1, 1, 1, 1, 1, 1, 1, 1, 1, 1, 1, 1, 1, 1, 1, 1, 1, 1, 1, 1, 1, 1, 1, 1, 1, 1, 1, 1, 1, 1, 1, 1, 1, 1, 1, 1, 1, 1, 1, 1, 1, 1, 1, 1, 1, 1, 1, 1, 1, 1, 1, 1, 1, 1, 1, 1, 1, 1, 1, 1, 1, 1, 1, 1, 1, 1, 1, 1, 1, 1, 1, 1, 1, 1, 1, 1, 1, 1, 1, 1, 1, 1, 1, 1, 1, 1, 1, 1, 1, 1, 1, 1, 1, 1, 1, 1, 1, 1, 1, 1, 1, 1, 1, 1, 1, 1, 1, 1, 1, 1, 1, 1, 1, 1, 1, 1, 1, 1, 1, 1, 1, 1, 1, 1, 1, 1, 1, 1, 1, 1, 1, 1, 1, 1, 1, 1, 1, 1, 1, 1, 1, 1, 1, 1, 1, 1, 1, 1, 1, 1, 1, 1, 1, 1, 1, 1, 1, 1, 1, 1, 1, 1, 1, 1, 1, 1, 1, 1, 1, 1, 1, 1, 1, 1, 1, 1, 1, 1, 1, 1, 1, 1, 1, 1, 1, 1, 1, 1, 1, 1, 1, 1, 1, 1, 1, 1, 1, 1, 1, 1, 1, 1, 1, 1, 1, 1, 1, 1, 1, 1, 1, 1, 1, 1, 1, 1, 0, 0, 1, 0, 1, 1, 1, 1, 1, 1, 1, 1, 1, 1, 1, 1, 1, 1, 1, 1, 1, 1, 1, 1, 1, 1, 1, 1, 1, 1, 1, 1, 1, 1, 1, 1, 1, 1, 1, 1, 1, 1, 1, 1, 1, 1, 1, 1, 1, 1, 1, 1, 1, 1, 1, 1, 1, 1, 1, 1, 1, 1, 1, 1, 1, 1, 1, 1, 1, 1, 1, 1, 1, 1, 1, 1, 1, 1, 1, 1, 1, 1, 1, 1, 1, 1, 1, 1, 1, 1, 1, 1, 1, 1, 1, 1, 1, 1, 1, 0, 1])
_k = set([(544, 546), (544, 551), (545, 546), (545, 547), (547, 549), (548, 549), (548, 553), (550, 552), (550, 554), (551, 552), (553, 555), (554, 555), (556, 558), (556, 566), (557, 558), (557, 574), (565, 567), (565, 584), (566, 567), (574, 576), (575, 576), (575, 583), (583, 585), (584, 585), (1208, 1215), (1209, 1211), (1212, 1217), (1214, 1218), (1220, 1222), (1220, 1230), (1221, 1222), (1221, 1238), (1229, 1231), (1229, 1248), (1230, 1231), (1238, 1240), (1239, 1240), (1239, 1247), (1247, 1249), (1248, 1249)])
me_cylinder.attributes.new('sharp_edge', 'BOOLEAN', 'EDGE').data.foreach_set('value', [ (min(e.vertices), max(e.vertices)) in _k for e in me_cylinder.edges])
me_cylinder.use_remesh_preserve_volume = False
me_cylinder.use_remesh_preserve_attributes = False
me_cylinder.use_mirror_vertex_groups = False
me_cylinder.update()

# ---- objects
ob_cylinder = bpy.data.objects.new('Cylinder', me_cylinder)
ob_lamp = bpy.data.objects.new('Lamp', light_lamp)
ob_camera = bpy.data.objects.new('Camera', cam_camera)

# ---- transforms, parenting, visibility, modifiers, constraints
ob_cylinder.location = (0.0, 0.0, 0.0)
ob_cylinder.lineart.crease_threshold = 0.0
ob_lamp.location = (4.076, 1.005, 5.904)
ob_lamp.rotation_euler = (0.6503, 0.05522, 1.866)
ob_lamp.lock_rotations_4d = False
ob_lamp.empty_display_type = 'ARROWS'
ob_lamp.color = (0.0, 0.0, 0.0, 0.0)
ob_lamp.lineart.crease_threshold = 0.0
ob_camera.location = (7.481, -6.508, 5.344)
ob_camera.rotation_euler = (1.109, 0.0, 0.8149)
ob_camera.lock_rotations_4d = False
ob_camera.empty_display_type = 'ARROWS'
ob_camera.color = (0.0, 0.0, 0.0, 0.0)
ob_camera.display_type = 'WIRE'
ob_camera.lineart.crease_threshold = 0.0

# ---- collection membership
col_collection_1.objects.link(ob_cylinder)
col_collection_1.objects.link(ob_lamp)
col_collection_1.objects.link(ob_camera)

# ---- scene / render settings (as saved in the file)
scene.camera = ob_camera
scene.frame_start = 1; scene.frame_end = 250; scene.frame_set(1)
scene.render.engine = 'BLENDER_EEVEE_NEXT'
scene.render.resolution_percentage = 50
scene.render.dither_intensity = 0.0
scene.cycles.use_denoising = False
scene.cycles.samples = 128
scene.cycles.sampling_pattern = 'TABULATED_SOBOL'
scene.cycles.use_adaptive_sampling = False
scene.cycles.use_light_tree = False
scene.cycles.blur_glossy = 0.0
scene.cycles.sample_clamp_indirect = 0.0
scene.view_settings.view_transform = 'Standard'
bpy.context.view_layer.update()
